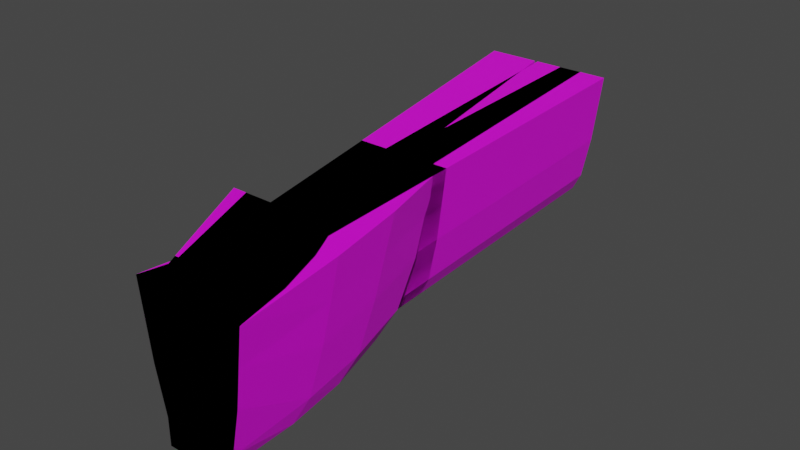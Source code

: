 # Source: SmallShipParts.blend  (saved by Blender 2.92.15; exported with 4.5.12 LTS)
import bpy
from mathutils import Matrix  # noqa: F401  (used for matrix-valued properties, if any)

bpy.ops.wm.read_factory_settings(use_empty=True)
scene = bpy.context.scene
scene.name = 'Scene'

# ---- images (referenced by path relative to the original .blend; pixels are not part of the script)
import os
ASSET_DIR = os.environ.get("B2B_ASSET_DIR", "")  # directory of the original .blend (textures are referenced by path, not embedded)
HERE = os.path.dirname(os.path.abspath(__file__))  # packed textures are extracted next to this script under _unpacked/

def load_image(name, relpath, width, height, colorspace="sRGB"):
    """Load a texture the original file referenced (path relative to the .blend, or extracted next to this script)."""
    p = next((c for c in (os.path.join(HERE, relpath), os.path.join(ASSET_DIR, relpath)) if relpath and os.path.exists(c)), "")
    if p:
        img = bpy.data.images.load(p, check_existing=True)
        img.name = name
    else:  # same state as the original file: an image datablock whose file is absent (Cycles renders it pink)
        img = bpy.data.images.new(name, width, height)
        img.source = "FILE"
        img.filepath = "//" + (relpath or name)
    img.colorspace_settings.name = colorspace
    return img
img_shipcamo_png = load_image('ShipCamo.png', 'ShipCamo.png', 1024, 1024, 'sRGB')

# ---- materials (node trees are filled in below, after node groups)
mat_ships = bpy.data.materials.new('Ships')

# ---- material node trees
mat_ships.use_nodes = True; mat_ships.node_tree.nodes.clear()
_N = mat_ships.node_tree.nodes; _L = mat_ships.node_tree.links
n0 = _N.new('ShaderNodeBsdfPrincipled'); n0.name = 'Principled BSDF'; n0.location = (10, 300)
n0.distribution = 'GGX'
n0.subsurface_method = 'BURLEY'
n0.inputs[3].default_value = 1.45
n0.inputs[27].default_value = (0.0, 0.0, 0.0, 1.0)
n0.inputs[28].default_value = 1.0
n1 = _N.new('ShaderNodeOutputMaterial'); n1.name = 'Material Output'; n1.location = (300, 300)
n2 = _N.new('ShaderNodeTexImage'); n2.name = 'Image Texture'; n2.location = (-280, 280)
n2.image = img_shipcamo_png
_L.new(n0.outputs[0], n1.inputs[0])
_L.new(n2.outputs[0], n0.inputs[0])
n1.is_active_output = True

# ---- world
world_world = bpy.data.worlds.new('World'); scene.world = world_world
world_world.use_nodes = True; world_world.node_tree.nodes.clear()
_N = world_world.node_tree.nodes; _L = world_world.node_tree.links
n0 = _N.new('ShaderNodeOutputWorld'); n0.name = 'World Output'; n0.location = (300, 300)
n1 = _N.new('ShaderNodeBackground'); n1.name = 'Background'; n1.location = (10, 300)
n1.inputs[0].default_value = (0.05088, 0.05088, 0.05088, 1.0)
_L.new(n1.outputs[0], n0.inputs[0])
n0.is_active_output = True
world_world.color = (0.05088, 0.05088, 0.05088)
world_world.use_sun_shadow = False
world_world.sun_shadow_jitter_overblur = 0.0

# ---- meshes
me_cube_120 = bpy.data.meshes.new('Cube.120')
me_cube_120.from_pydata([(0.1, 14.51, 7.0), (0.1, 6.481, -0.7695), (3.0, -1.0, 7.0), (1.0, -1.0, -1.0), (0.1, 11.45, 0.7175), (2.0, -1.0, 0.5), (0.1, 12.81, 2.985), (2.5, -1.0, 2.985), (0.1, 9.804, -0.222), (1.5, -1.0, -0.5), (-0.1012, 14.51, 7.0), (-0.1012, 6.481, -0.7695), (-3.001, -1.0, 7.0), (-1.001, -1.0, -1.0), (-0.1012, 11.45, 0.7175), (-2.001, -1.0, 0.5), (-0.1012, 12.81, 2.985), (-2.501, -1.0, 2.985), (-0.1012, 9.804, -0.222), (-1.501, -1.0, -0.5), (0.55, 1.269, -1.0), (2.15, 5.283, 7.0), (1.65, 3.755, 0.5), (1.9, 4.434, 2.985), (1.4, 2.931, -0.5), (-0.5512, 1.269, -1.0), (-2.151, 5.283, 7.0), (-1.651, 3.755, 0.5), (-1.901, 4.434, 2.985), (-1.401, 2.931, -0.5), (0.325, 3.875, -0.9457), (-0.3262, 3.875, -0.9457), (1.275, 9.896, 7.0), (1.025, 7.604, 0.5), (1.15, 8.623, 2.985), (0.9, 6.368, -0.5), (-1.276, 9.896, 7.0), (-1.026, 7.604, 0.5), (-1.151, 8.623, 2.985), (-0.9012, 6.368, -0.5), (0.1, 13.49, 4.992), (2.75, -1.0, 4.992), (-0.1012, 13.49, 4.992), (-2.751, -1.0, 4.992), (-2.026, 4.859, 4.992), (2.025, 4.859, 4.992), (1.213, 9.26, 4.992), (-1.214, 9.26, 4.992)], [], [(24, 22, 5, 9), (45, 21, 2, 41), (22, 23, 7, 5), (20, 24, 9, 3), (40, 42, 10, 0), (8, 18, 14, 4), (29, 19, 15, 27), (4, 14, 16, 6), (1, 11, 18, 8), (44, 43, 12, 26), (32, 0, 10, 36), (27, 15, 17, 28), (20, 3, 13, 25), (25, 13, 19, 29), (43, 41, 2, 12), (31, 25, 29, 39), (30, 20, 25, 31), (37, 27, 28, 38), (2, 21, 26, 12), (47, 44, 26, 36), (39, 29, 27, 37), (30, 35, 24, 20), (33, 34, 23, 22), (46, 32, 21, 45), (35, 33, 22, 24), (8, 4, 33, 35), (40, 0, 32, 46), (4, 6, 34, 33), (1, 8, 35, 30), (18, 39, 37, 14), (42, 47, 36, 10), (14, 37, 38, 16), (1, 30, 31, 11), (11, 31, 39, 18), (21, 32, 36, 26), (16, 38, 47, 42), (6, 40, 46, 34), (34, 46, 45, 23), (38, 28, 44, 47), (3, 9, 5, 7, 41, 43, 17, 15, 19, 13), (28, 17, 43, 44), (6, 16, 42, 40), (23, 45, 41, 7)])
_uv = me_cube_120.uv_layers.new(name='UVMap')
_uv.uv.foreach_set('vector', [0.03804, 0.1785, 0.1681, 0.2112, 0.1615, 0.01131, 0.02845, 0.01464, 0.7277, 0.2556, 0.9767, 0.2729, 0.9767, 0.005995, 0.7262, 0.007209, 0.1681, 0.2112, 0.4787, 0.2383, 0.4757, 0.008424, 0.1615, 0.01131, 0.1044, 0.7455, 0.06937, 0.7643, 0.06526, 0.7216, 0.08584, 0.7208, 0.1229, 0.887, 0.1312, 0.887, 0.1312, 0.901, 0.1229, 0.901, 0.1229, 0.8395, 0.1312, 0.8395, 0.1312, 0.8588, 0.1229, 0.8588, 0.03804, 0.1785, 0.02845, 0.01464, 0.1615, 0.01131, 0.1681, 0.2112, 0.1229, 0.8588, 0.1312, 0.8588, 0.1312, 0.8768, 0.1229, 0.8768, 0.1229, 0.8025, 0.1312, 0.8025, 0.1312, 0.8395, 0.1229, 0.8395, 0.7277, 0.2556, 0.7262, 0.007209, 0.9767, 0.005995, 0.9767, 0.2729, 0.5915, 0.9989, 0.592, 0.6853, 1.004, 0.794, 1.005, 0.9849, 0.1681, 0.2112, 0.1615, 0.01131, 0.4757, 0.008424, 0.4787, 0.2383, 0.1044, 0.7455, 0.08584, 0.7208, 0.1682, 0.7208, 0.1497, 0.7455, 0.1497, 0.7455, 0.1682, 0.7208, 0.1888, 0.7216, 0.1847, 0.7643, 0.2483, 0.9155, 0.4747, 0.9155, 0.485, 0.9893, 0.238, 0.9893, 0.1404, 0.7739, 0.1497, 0.7455, 0.1847, 0.7643, 0.1641, 0.8017, 0.1136, 0.7739, 0.1044, 0.7455, 0.1497, 0.7455, 0.1404, 0.7739, 0.1657, 0.3754, 0.1681, 0.2112, 0.4787, 0.2383, 0.4747, 0.4175, 1.005, 0.7397, 1.004, 0.8435, 0.5915, 0.8438, 0.5923, 0.7399, 0.7229, 0.4441, 0.7277, 0.2556, 0.9767, 0.2729, 0.9711, 0.4707, 0.03726, 0.3247, 0.03804, 0.1785, 0.1681, 0.2112, 0.1657, 0.3754, 0.1136, 0.7739, 0.08995, 0.8017, 0.06937, 0.7643, 0.1044, 0.7455, 0.1657, 0.3754, 0.4747, 0.4175, 0.4787, 0.2383, 0.1681, 0.2112, 0.7229, 0.4441, 0.9711, 0.4707, 0.9767, 0.2729, 0.7277, 0.2556, 0.03726, 0.3247, 0.1657, 0.3754, 0.1681, 0.2112, 0.03804, 0.1785, 0.06373, 0.4732, 0.1833, 0.5419, 0.1657, 0.3754, 0.03726, 0.3247, 0.7109, 0.6278, 0.9589, 0.6706, 0.9711, 0.4707, 0.7229, 0.4441, 0.1833, 0.5419, 0.4639, 0.599, 0.4747, 0.4175, 0.1657, 0.3754, 0.1229, 0.8025, 0.1229, 0.8395, 0.08995, 0.8017, 0.1136, 0.7739, 0.06373, 0.4732, 0.03726, 0.3247, 0.1657, 0.3754, 0.1833, 0.5419, 0.7109, 0.6278, 0.7229, 0.4441, 0.9711, 0.4707, 0.9589, 0.6706, 0.1833, 0.5419, 0.1657, 0.3754, 0.4747, 0.4175, 0.4639, 0.599, 0.1229, 0.8025, 0.1136, 0.7739, 0.1404, 0.7739, 0.1312, 0.8025, 0.1312, 0.8025, 0.1404, 0.7739, 0.1641, 0.8017, 0.1312, 0.8395, 0.592, 0.9345, 0.5918, 0.7454, 1.005, 0.7464, 1.004, 0.9357, 0.4639, 0.599, 0.4747, 0.4175, 0.7229, 0.4441, 0.7109, 0.6278, 0.4639, 0.599, 0.7109, 0.6278, 0.7229, 0.4441, 0.4747, 0.4175, 0.4747, 0.4175, 0.7229, 0.4441, 0.7277, 0.2556, 0.4787, 0.2383, 0.4747, 0.4175, 0.4787, 0.2383, 0.7277, 0.2556, 0.7229, 0.4441, 0.4027, 0.6951, 0.4233, 0.7135, 0.4438, 0.7503, 0.4644, 0.8416, 0.4747, 0.9155, 0.2483, 0.9155, 0.2585, 0.8416, 0.2791, 0.7503, 0.2997, 0.7135, 0.3203, 0.6951, 0.4787, 0.2383, 0.4757, 0.008424, 0.7262, 0.007209, 0.7277, 0.2556, 0.1229, 0.8768, 0.1312, 0.8768, 0.1312, 0.887, 0.1229, 0.887, 0.4787, 0.2383, 0.7277, 0.2556, 0.7262, 0.007209, 0.4757, 0.008424])
me_cube_120.materials.append(mat_ships)
me_cube_120.use_remesh_preserve_volume = False
me_cube_120.use_remesh_preserve_attributes = False
me_cube_120.use_mirror_vertex_groups = False
me_cube_120.update()
me_cube_012 = bpy.data.meshes.new('Cube.012')
me_cube_012.from_pydata([(1.0, 1.0, 7.0), (-1.0, 1.0, -1.0), (1.0, -1.0, 7.0), (-1.0, -1.0, -1.0), (-2.0, 1.0, 7.0), (-2.0, 1.0, -1.0), (-2.0, -1.0, 7.0), (-2.0, -1.0, -1.0), (0.0, 1.0, 0.5), (-2.0, -1.0, 0.5), (0.0, -1.0, 0.5), (-2.0, 1.0, 0.5), (-2.0, -1.0, 2.985), (0.5, 1.0, 2.985), (0.5, -1.0, 2.985), (-2.0, 1.0, 2.985), (-0.5, 1.0, -0.5), (-0.5, -1.0, -0.5), (-2.0, 1.0, -0.5), (-2.0, -1.0, -0.5)], [], [(0, 4, 6, 2), (14, 2, 6, 12), (12, 6, 4, 15), (5, 1, 3, 7), (13, 0, 2, 14), (15, 4, 0, 13), (18, 11, 8, 16), (16, 8, 10, 17), (19, 9, 11, 18), (17, 10, 9, 19), (11, 15, 13, 8), (8, 13, 14, 10), (9, 12, 15, 11), (10, 14, 12, 9), (3, 17, 19, 7), (7, 19, 18, 5), (1, 16, 17, 3), (5, 18, 16, 1)])
_uv = me_cube_012.uv_layers.new(name='UVMap')
_uv.uv.foreach_set('vector', [0.9942, 0.6844, 0.9942, 0.9971, 0.6024, 0.9971, 0.6024, 0.6844, 0.3026, 0.8438, 0.36, 0.9949, 0.01549, 0.9949, 0.01549, 0.8438, 0.2435, 0.8448, 0.2435, 0.9968, 0.01246, 0.9968, 0.01246, 0.8448, 0.3376, 0.6953, 0.531, 0.6953, 0.531, 0.9843, 0.3376, 0.9843, 0.9972, 0.3511, 0.9972, 0.6821, 0.002801, 0.6821, 0.002801, 0.3511, 0.01549, 0.8438, 0.01549, 0.9949, 0.36, 0.9949, 0.3026, 0.8438, 0.01549, 0.7127, 0.01549, 0.7503, 0.2452, 0.7503, 0.1877, 0.7127, 0.9972, 0.05183, 0.9972, 0.1423, 0.002801, 0.1423, 0.002801, 0.05183, 0.2435, 0.7128, 0.2435, 0.7507, 0.01246, 0.7507, 0.01246, 0.7128, 0.1877, 0.7127, 0.2452, 0.7503, 0.01549, 0.7503, 0.01549, 0.7127, 0.01549, 0.7503, 0.01549, 0.8438, 0.3026, 0.8438, 0.2452, 0.7503, 0.9972, 0.1423, 0.9972, 0.3511, 0.002801, 0.3511, 0.002801, 0.1423, 0.2435, 0.7507, 0.2435, 0.8448, 0.01246, 0.8448, 0.01246, 0.7507, 0.2452, 0.7503, 0.3026, 0.8438, 0.01549, 0.8438, 0.01549, 0.7503, 0.1303, 0.6938, 0.1877, 0.7127, 0.01549, 0.7127, 0.01549, 0.6938, 0.2435, 0.6939, 0.2435, 0.7128, 0.01246, 0.7128, 0.01246, 0.6939, 0.9972, 0.00127, 0.9972, 0.05183, 0.002801, 0.05183, 0.002801, 0.00127, 0.01549, 0.6938, 0.01549, 0.7127, 0.1877, 0.7127, 0.1303, 0.6938])
me_cube_012.materials.append(mat_ships)
me_cube_012.use_remesh_preserve_volume = False
me_cube_012.use_remesh_preserve_attributes = False
me_cube_012.use_mirror_vertex_groups = False
me_cube_012.update()
me_cube_011 = bpy.data.meshes.new('Cube.011')
me_cube_011.from_pydata([(-0.5, -1.0, -0.5), (-0.6, 1.0, -0.5), (-2.1, 1.0, 2.985), (0.5, -1.0, 2.985), (0.4, 1.0, 2.985), (-2.0, -1.0, 2.985), (-2.1, 1.0, 0.5), (0.0, -1.0, 0.5), (-2.0, -1.0, 0.5), (-0.1, 1.0, 0.5), (-2.0, -1.0, -1.0), (-2.0, -1.0, 7.0), (-2.1, 1.0, -1.0), (-2.1, 1.0, 7.0), (-1.0, -1.0, -1.0), (1.0, -1.0, 7.0), (-1.1, 1.0, -1.0), (0.9, 1.0, 7.0), (-2.1, 1.0, -0.5), (-2.0, -1.0, -0.5)], [], [(1, 9, 7, 0), (19, 8, 6, 18), (18, 6, 9, 1), (3, 15, 11, 5), (17, 13, 11, 15), (5, 11, 13, 2), (12, 16, 14, 10), (4, 17, 15, 3), (2, 13, 17, 4), (0, 7, 8, 19), (6, 2, 4, 9), (9, 4, 3, 7), (8, 5, 2, 6), (7, 3, 5, 8), (14, 0, 19, 10), (10, 19, 18, 12), (16, 1, 0, 14), (12, 18, 1, 16)])
_uv = me_cube_011.uv_layers.new(name='UVMap')
_uv.uv.foreach_set('vector', [1.001, 0.05014, 1.0, 0.1405, 0.000456, 0.1425, 0.0004907, 0.05214, 0.199, 0.709, 0.199, 0.7478, 0.01858, 0.7478, 0.01858, 0.709, 0.01059, 0.7065, 0.01059, 0.7453, 0.1908, 0.7453, 0.1457, 0.7065, 0.2358, 0.8417, 0.2809, 0.9975, 0.01059, 0.9975, 0.01059, 0.8417, 0.9937, 0.6839, 0.9938, 1.001, 0.5978, 0.9984, 0.6005, 0.6839, 0.199, 0.8442, 0.199, 1.0, 0.01858, 1.0, 0.01858, 0.8442, 0.2402, 0.6983, 0.3834, 0.7055, 0.3834, 0.9925, 0.2402, 0.9854, 0.9976, 0.3492, 0.9993, 0.6818, 0.002655, 0.6821, -0.001167, 0.351, 0.01059, 0.8417, 0.01059, 0.9975, 0.2809, 0.9975, 0.2358, 0.8417, 0.1457, 0.7065, 0.1908, 0.7453, 0.01059, 0.7453, 0.01059, 0.7065, 0.01059, 0.7453, 0.01059, 0.8417, 0.2358, 0.8417, 0.1908, 0.7453, 1.0, 0.1405, 0.9976, 0.3492, -0.001167, 0.351, 0.000456, 0.1425, 0.199, 0.7478, 0.199, 0.8442, 0.01858, 0.8442, 0.01858, 0.7478, 0.1908, 0.7453, 0.2358, 0.8417, 0.01059, 0.8417, 0.01059, 0.7453, 0.1007, 0.6871, 0.1457, 0.7065, 0.01059, 0.7065, 0.01059, 0.6871, 0.199, 0.6896, 0.199, 0.709, 0.01858, 0.709, 0.01858, 0.6896, 0.9997, -5.742e-05, 1.001, 0.05014, 0.0004907, 0.05214, 0.0001361, 0.001044, 0.01059, 0.6871, 0.01059, 0.7065, 0.1457, 0.7065, 0.1007, 0.6871])
me_cube_011.materials.append(mat_ships)
me_cube_011.use_remesh_preserve_volume = False
me_cube_011.use_remesh_preserve_attributes = False
me_cube_011.use_mirror_vertex_groups = False
me_cube_011.update()
me_cube_007 = bpy.data.meshes.new('Cube.007')
me_cube_007.from_pydata([(-2.0, -1.0, -0.5), (-2.2, 1.0, -0.5), (0.8, 1.0, 7.0), (-1.2, 1.0, -1.0), (1.0, -1.0, 7.0), (-1.0, -1.0, -1.0), (-2.2, 1.0, 7.0), (-2.2, 1.0, -1.0), (-2.0, -1.0, 7.0), (-2.0, -1.0, -1.0), (-0.2, 1.0, 0.5), (-2.0, -1.0, 0.5), (0.0, -1.0, 0.5), (-2.2, 1.0, 0.5), (-2.0, -1.0, 2.985), (0.3, 1.0, 2.985), (0.5, -1.0, 2.985), (-2.2, 1.0, 2.985), (-0.7, 1.0, -0.5), (-0.5, -1.0, -0.5)], [], [(5, 19, 0, 9), (16, 4, 8, 14), (11, 14, 17, 13), (7, 3, 5, 9), (18, 10, 12, 19), (19, 12, 11, 0), (1, 13, 10, 18), (15, 2, 4, 16), (13, 17, 15, 10), (9, 0, 1, 7), (10, 15, 16, 12), (2, 6, 8, 4), (17, 6, 2, 15), (14, 8, 6, 17), (3, 18, 19, 5), (0, 11, 13, 1), (7, 1, 18, 3), (12, 16, 14, 11)])
_uv = me_cube_007.uv_layers.new(name='UVMap')
_uv.uv.foreach_set('vector', [0.1175, 0.6924, 0.1689, 0.7115, 0.01489, 0.7115, 0.01489, 0.6924, 0.2715, 0.8448, 0.3228, 0.9984, 0.01489, 0.9984, 0.01489, 0.8448, 0.01243, 0.8425, 0.01243, 0.7695, 0.3144, 0.7695, 0.3144, 0.8425, 0.2613, 0.6944, 0.5531, 0.6944, 0.5531, 0.9863, 0.2613, 0.9863, 0.9955, 0.05814, 0.9972, 0.1474, 0.007569, 0.1508, 0.007682, 0.06079, 0.1689, 0.7115, 0.2202, 0.7498, 0.01489, 0.7498, 0.01489, 0.7115, 0.01489, 0.7115, 0.01489, 0.7498, 0.2202, 0.7498, 0.1689, 0.7115, 0.9962, 0.3517, 0.993, 0.6777, 0.006426, 0.6813, 0.007868, 0.355, 0.01489, 0.7498, 0.01489, 0.8448, 0.2715, 0.8448, 0.2202, 0.7498, 0.01243, 0.9896, 0.01243, 0.9161, 0.3144, 0.9161, 0.3144, 0.9896, 0.9972, 0.1474, 0.9962, 0.3517, 0.007868, 0.355, 0.007569, 0.1508, 0.9937, 0.6844, 0.9937, 0.9962, 0.6016, 0.9962, 0.6016, 0.6844, 0.01489, 0.8448, 0.01489, 0.9984, 0.3228, 0.9984, 0.2715, 0.8448, 0.01243, 0.7695, 0.01243, 0.6954, 0.3144, 0.6954, 0.3144, 0.7695, 0.9969, 0.0008504, 0.9955, 0.05814, 0.007682, 0.06079, 0.00673, 0.003504, 0.01243, 0.9161, 0.01243, 0.8425, 0.3144, 0.8425, 0.3144, 0.9161, 0.01489, 0.6924, 0.01489, 0.7115, 0.1689, 0.7115, 0.1175, 0.6924, 0.2202, 0.7498, 0.2715, 0.8448, 0.01489, 0.8448, 0.01489, 0.7498])
me_cube_007.materials.append(mat_ships)
me_cube_007.use_remesh_preserve_volume = False
me_cube_007.use_remesh_preserve_attributes = False
me_cube_007.use_mirror_vertex_groups = False
me_cube_007.update()
me_cube_008 = bpy.data.meshes.new('Cube.008')
me_cube_008.from_pydata([(-2.0, -1.0, -0.5), (-2.4, 1.0, -0.5), (0.6, 1.0, 7.0), (-1.4, 1.0, -1.0), (1.0, -1.0, 7.0), (-1.0, -1.0, -1.0), (-2.4, 1.0, 7.0), (-2.4, 1.0, -1.0), (-2.0, -1.0, 7.0), (-2.0, -1.0, -1.0), (-0.4, 1.0, 0.5), (-2.0, -1.0, 0.5), (0.0, -1.0, 0.5), (-2.4, 1.0, 0.5), (-2.0, -1.0, 2.985), (0.1, 1.0, 2.985), (0.5, -1.0, 2.985), (-2.4, 1.0, 2.985), (-0.9, 1.0, -0.5), (-0.5, -1.0, -0.5)], [], [(5, 19, 0, 9), (16, 4, 8, 14), (11, 14, 17, 13), (7, 3, 5, 9), (18, 10, 12, 19), (19, 12, 11, 0), (1, 13, 10, 18), (15, 2, 4, 16), (13, 17, 15, 10), (9, 0, 1, 7), (10, 15, 16, 12), (2, 6, 8, 4), (17, 6, 2, 15), (14, 8, 6, 17), (3, 18, 19, 5), (0, 11, 13, 1), (7, 1, 18, 3), (12, 16, 14, 11)])
_uv = me_cube_008.uv_layers.new(name='UVMap')
_uv.uv.foreach_set('vector', [0.1045, 0.6946, 0.1402, 0.7139, 0.03312, 0.7139, 0.03312, 0.6946, 0.2116, 0.8485, 0.2473, 1.003, 0.03312, 1.003, 0.03312, 0.8485, 0.288, 0.7523, 0.288, 0.8462, 0.03301, 0.8462, 0.03301, 0.7523, 0.3159, 0.725, 0.5659, 0.725, 0.5659, 0.975, 0.3159, 0.975, 0.994, 0.0606, 0.9952, 0.1474, 0.008892, 0.1468, 0.008762, 0.05744, 0.1402, 0.7139, 0.1759, 0.7525, 0.03312, 0.7525, 0.03312, 0.7139, 0.03312, 0.7139, 0.03312, 0.7525, 0.1759, 0.7525, 0.1402, 0.7139, 0.9937, 0.3533, 0.9944, 0.6783, 0.01065, 0.6803, 0.01028, 0.3526, 0.03312, 0.7525, 0.03312, 0.8485, 0.2116, 0.8485, 0.1759, 0.7525, 0.288, 0.6956, 0.288, 0.7145, 0.03301, 0.7145, 0.03301, 0.6956, 0.9952, 0.1474, 0.9937, 0.3533, 0.01028, 0.3526, 0.008892, 0.1468, 0.9952, 0.6834, 0.9952, 0.999, 0.6023, 0.999, 0.6023, 0.6834, 0.03312, 0.8485, 0.03312, 1.003, 0.2473, 1.003, 0.2116, 0.8485, 0.288, 0.8462, 0.288, 0.998, 0.03301, 0.998, 0.03301, 0.8462, 0.9943, 0.002853, 0.994, 0.0606, 0.008762, 0.05744, 0.009327, 0.003402, 0.288, 0.7145, 0.288, 0.7523, 0.03301, 0.7523, 0.03301, 0.7145, 0.03312, 0.6946, 0.03312, 0.7139, 0.1402, 0.7139, 0.1045, 0.6946, 0.1759, 0.7525, 0.2116, 0.8485, 0.03312, 0.8485, 0.03312, 0.7525])
me_cube_008.materials.append(mat_ships)
me_cube_008.use_remesh_preserve_volume = False
me_cube_008.use_remesh_preserve_attributes = False
me_cube_008.use_mirror_vertex_groups = False
me_cube_008.update()
me_cube_009 = bpy.data.meshes.new('Cube.009')
me_cube_009.from_pydata([(-2.0, -1.0, -0.5), (-2.8, 1.0, -0.5), (0.2, 1.0, 7.0), (-1.8, 1.0, -1.0), (1.0, -1.0, 7.0), (-1.0, -1.0, -1.0), (-2.8, 1.0, 7.0), (-2.8, 1.0, -1.0), (-2.0, -1.0, 7.0), (-2.0, -1.0, -1.0), (-0.8, 1.0, 0.5), (-2.0, -1.0, 0.5), (0.0, -1.0, 0.5), (-2.8, 1.0, 0.5), (-2.0, -1.0, 2.985), (-0.3, 1.0, 2.985), (0.5, -1.0, 2.985), (-2.8, 1.0, 2.985), (-1.3, 1.0, -0.5), (-0.5, -1.0, -0.5)], [], [(5, 19, 0, 9), (16, 4, 8, 14), (11, 14, 17, 13), (7, 3, 5, 9), (18, 10, 12, 19), (19, 12, 11, 0), (1, 13, 10, 18), (15, 2, 4, 16), (13, 17, 15, 10), (9, 0, 1, 7), (10, 15, 16, 12), (2, 6, 8, 4), (17, 6, 2, 15), (14, 8, 6, 17), (3, 18, 19, 5), (0, 11, 13, 1), (7, 1, 18, 3), (12, 16, 14, 11)])
_uv = me_cube_009.uv_layers.new(name='UVMap')
_uv.uv.foreach_set('vector', [0.1613, 0.6957, 0.2238, 0.7142, 0.0363, 0.7142, 0.0363, 0.6957, 0.3488, 0.8434, 0.4113, 0.9923, 0.0363, 0.9923, 0.0363, 0.8434, 0.3465, 0.7516, 0.3465, 0.8427, 0.07725, 0.8427, 0.07725, 0.7516, 0.3033, 0.7143, 0.5533, 0.7143, 0.5533, 0.9643, 0.3033, 0.9643, 0.9856, 0.06199, 0.9846, 0.152, 0.01296, 0.1494, 0.01321, 0.05899, 0.2238, 0.7142, 0.2863, 0.7513, 0.0363, 0.7513, 0.0363, 0.7142, 0.0363, 0.7142, 0.0363, 0.7513, 0.2863, 0.7513, 0.2238, 0.7142, 0.9885, 0.3588, 0.9944, 0.677, 0.0117, 0.6798, 0.01302, 0.3586, 0.0363, 0.7513, 0.0363, 0.8434, 0.3488, 0.8434, 0.2863, 0.7513, 0.3465, 0.6967, 0.3465, 0.715, 0.07725, 0.715, 0.07725, 0.6967, 0.9846, 0.152, 0.9885, 0.3588, 0.01302, 0.3586, 0.01296, 0.1494, 0.9827, 0.6837, 0.9827, 0.9957, 0.6009, 0.9957, 0.6009, 0.6837, 0.0363, 0.8434, 0.0363, 0.9923, 0.4113, 0.9923, 0.3488, 0.8434, 0.3465, 0.8427, 0.3465, 0.9898, 0.07725, 0.9898, 0.07725, 0.8427, 0.9865, 0.01094, 0.9856, 0.06199, 0.01321, 0.05899, 0.01272, 0.00786, 0.3465, 0.715, 0.3465, 0.7516, 0.07725, 0.7516, 0.07725, 0.715, 0.0363, 0.6957, 0.0363, 0.7142, 0.2238, 0.7142, 0.1613, 0.6957, 0.2863, 0.7513, 0.3488, 0.8434, 0.0363, 0.8434, 0.0363, 0.7513])
me_cube_009.materials.append(mat_ships)
me_cube_009.use_remesh_preserve_volume = False
me_cube_009.use_remesh_preserve_attributes = False
me_cube_009.use_mirror_vertex_groups = False
me_cube_009.update()
me_cube_010 = bpy.data.meshes.new('Cube.010')
me_cube_010.from_pydata([(-2.0, -1.0, -0.5), (-3.0, 1.0, -0.5), (-3.725e-08, 1.0, 7.0), (-2.0, 1.0, -1.0), (1.0, -1.0, 7.0), (-1.0, -1.0, -1.0), (-3.0, 1.0, 7.0), (-3.0, 1.0, -1.0), (-2.0, -1.0, 7.0), (-2.0, -1.0, -1.0), (-1.0, 1.0, 0.5), (-2.0, -1.0, 0.5), (0.0, -1.0, 0.5), (-3.0, 1.0, 0.5), (-2.0, -1.0, 2.985), (-0.5, 1.0, 2.985), (0.5, -1.0, 2.985), (-3.0, 1.0, 2.985), (-1.5, 1.0, -0.5), (-0.5, -1.0, -0.5)], [], [(5, 19, 0, 9), (16, 4, 8, 14), (11, 14, 17, 13), (7, 3, 5, 9), (18, 10, 12, 19), (19, 12, 11, 0), (1, 13, 10, 18), (15, 2, 4, 16), (13, 17, 15, 10), (9, 0, 1, 7), (10, 15, 16, 12), (2, 6, 8, 4), (17, 6, 2, 15), (14, 8, 6, 17), (3, 18, 19, 5), (0, 11, 13, 1), (7, 1, 18, 3), (12, 16, 14, 11)])
_uv = me_cube_010.uv_layers.new(name='UVMap')
_uv.uv.foreach_set('vector', [0.1087, 0.6922, 0.1494, 0.7096, 0.02739, 0.7096, 0.02739, 0.6922, 0.2308, 0.8313, 0.2714, 0.9716, 0.02739, 0.9716, 0.02739, 0.8313, 0.02971, 0.9286, 0.02971, 0.8398, 0.3092, 0.8398, 0.3092, 0.9286, 0.3033, 0.7117, 0.5533, 0.7117, 0.5533, 0.9617, 0.3033, 0.9617, 0.9926, 0.07027, 0.9932, 0.1689, 0.008468, 0.163, 0.0108, 0.06873, 0.1494, 0.7096, 0.1901, 0.7446, 0.02739, 0.7446, 0.02739, 0.7096, 0.02739, 0.7096, 0.02739, 0.7446, 0.1901, 0.7446, 0.1494, 0.7096, 0.9927, 0.3609, 0.9937, 0.6781, 0.009169, 0.6793, 0.01007, 0.3559, 0.02739, 0.7446, 0.02739, 0.8313, 0.2308, 0.8313, 0.1901, 0.7446, 0.02971, 0.9821, 0.02971, 0.9643, 0.3092, 0.9643, 0.3092, 0.9821, 0.9932, 0.1689, 0.9927, 0.3609, 0.01007, 0.3559, 0.008468, 0.163, 0.9963, 0.6842, 0.9963, 0.9991, 0.5984, 0.9991, 0.5984, 0.6842, 0.02739, 0.8313, 0.02739, 0.9716, 0.2714, 0.9716, 0.2308, 0.8313, 0.02971, 0.8398, 0.02971, 0.6964, 0.3092, 0.6964, 0.3092, 0.8398, 0.9929, 0.005008, 0.9926, 0.07027, 0.0108, 0.06873, 0.01136, 0.005029, 0.02971, 0.9643, 0.02971, 0.9286, 0.3092, 0.9286, 0.3092, 0.9643, 0.02739, 0.6922, 0.02739, 0.7096, 0.1494, 0.7096, 0.1087, 0.6922, 0.1901, 0.7446, 0.2308, 0.8313, 0.02739, 0.8313, 0.02739, 0.7446])
me_cube_010.materials.append(mat_ships)
me_cube_010.use_remesh_preserve_volume = False
me_cube_010.use_remesh_preserve_attributes = False
me_cube_010.use_mirror_vertex_groups = False
me_cube_010.update()
me_cube_003 = bpy.data.meshes.new('Cube.003')
me_cube_003.from_pydata([(-3.001, -1.0, 7.0), (-1.001, -1.0, -1.0), (-2.001, -1.0, 0.5), (-2.501, -1.0, 2.985), (-1.501, -1.0, -0.5), (3.0, -1.0, 7.0), (1.0, -1.0, -1.0), (2.0, -1.0, 0.5), (2.5, -1.0, 2.985), (1.5, -1.0, -0.5), (0.2, 7.172, 7.0), (-2.351, 1.988, 7.0), (-0.7512, -0.2, -1.0), (-1.351, 0.2103, 0.7), (-1.851, 0.9416, 3.374), (-1.001, -0.07195, -0.4), (-0.2012, 7.172, 7.0), (2.35, 1.988, 7.0), (0.75, -0.2, -1.0), (1.35, 0.2103, 0.7), (1.85, 0.9416, 3.374), (1.0, -0.07195, -0.4), (-1.401, 4.7, 7.0), (-0.5312, 0.5, -0.95), (-0.9012, 1.395, 0.8703), (-1.251, 2.692, 3.774), (-0.6512, 0.7996, -0.3), (1.4, 4.7, 7.0), (0.53, 0.5, -0.95), (0.9, 1.395, 0.8703), (1.25, 2.692, 3.774), (0.65, 0.7996, -0.3), (-0.2012, 7.172, 7.0), (-0.2012, 1.553, -0.75), (-0.2012, 3.606, 1.012), (-0.2012, 5.405, 4.505), (-0.2012, 2.666, -0.15), (0.2, 7.172, 7.0), (0.2, 1.553, -0.75), (0.2, 3.606, 1.012), (0.2, 5.405, 4.505), (0.2, 2.666, -0.15), (-2.101, 1.449, 5.292), (2.1, 1.449, 5.292), (-1.426, 3.706, 5.592), (1.425, 3.706, 5.592), (-0.2012, 6.49, 6.063), (0.2, 6.49, 6.063)], [(16, 10)], [(18, 21, 9, 6), (20, 8, 7, 19), (15, 4, 2, 13), (5, 17, 11, 0), (13, 2, 3, 14), (11, 42, 14, 3, 0), (15, 12, 1, 4), (11, 17, 27, 22), (18, 6, 1, 12), (21, 19, 7, 9), (25, 35, 34, 24), (26, 36, 33, 23), (31, 28, 38, 41), (20, 19, 29, 30), (43, 20, 30, 45), (19, 21, 31, 29), (13, 24, 26, 15), (18, 12, 23, 28), (33, 38, 28, 23), (27, 37, 32, 22), (42, 44, 25, 14), (21, 18, 28, 31), (15, 26, 23, 12), (14, 25, 24, 13), (39, 34, 35, 40), (39, 41, 36, 34), (33, 36, 41, 38), (30, 29, 39, 40), (46, 32, 37, 47), (45, 30, 40, 47), (29, 31, 41, 39), (24, 34, 36, 26), (44, 46, 35, 25), (22, 32, 46, 44), (27, 45, 47, 37), (35, 46, 47, 40), (11, 22, 44, 42), (17, 43, 45, 27), (17, 5, 8, 20, 43), (3, 8, 5, 0), (7, 8, 3, 2), (4, 9, 7, 2), (1, 6, 9, 4)])
_uv = me_cube_003.uv_layers.new(name='UVMap')
_uv.uv.foreach_set('vector', [0.9694, 0.5852, 0.8946, 0.5809, 0.8958, 0.6636, 0.9675, 0.651, 0.4473, 0.5177, 0.4831, 0.6799, 0.77, 0.6744, 0.7608, 0.5664, 0.8946, 0.5809, 0.8958, 0.6636, 0.77, 0.6744, 0.7608, 0.5664, 0.5909, 0.9916, 0.5914, 0.8891, 1.002, 0.8883, 1.002, 0.9917, 0.7608, 0.5664, 0.77, 0.6744, 0.4831, 0.6799, 0.4473, 0.5177, 0.02784, 0.4425, 0.2263, 0.4809, 0.4473, 0.5177, 0.4831, 0.6799, 0.03028, 0.6799, 0.8946, 0.5809, 0.9694, 0.5852, 0.9675, 0.651, 0.8958, 0.6636, 1.002, 0.8883, 0.5914, 0.8891, 0.5919, 0.7938, 1.006, 0.7946, 0.1344, 0.705, 0.1277, 0.6929, 0.1813, 0.6929, 0.1746, 0.705, 0.8946, 0.5809, 0.7608, 0.5664, 0.77, 0.6744, 0.8958, 0.6636, 0.4101, 0.3709, 0.3446, 0.1394, 0.7384, 0.2836, 0.748, 0.4661, 0.8886, 0.5067, 0.8724, 0.3566, 0.9468, 0.4402, 0.9658, 0.5275, 0.8886, 0.5067, 0.9658, 0.5275, 0.9468, 0.4402, 0.8724, 0.3566, 0.4473, 0.5177, 0.7608, 0.5664, 0.748, 0.4661, 0.4101, 0.3709, 0.2263, 0.4809, 0.4473, 0.5177, 0.4101, 0.3709, 0.1983, 0.2952, 0.7608, 0.5664, 0.8946, 0.5809, 0.8886, 0.5067, 0.748, 0.4661, 0.7608, 0.5664, 0.748, 0.4661, 0.8886, 0.5067, 0.8946, 0.5809, 0.1344, 0.705, 0.1746, 0.705, 0.1687, 0.7167, 0.1403, 0.7167, 0.1598, 0.737, 0.1491, 0.737, 0.1403, 0.7167, 0.1687, 0.7167, 0.5919, 0.7938, 0.5924, 0.6843, 0.6457, 0.6844, 1.006, 0.7946, 0.2263, 0.4809, 0.1983, 0.2952, 0.4101, 0.3709, 0.4473, 0.5177, 0.8946, 0.5809, 0.9694, 0.5852, 0.9658, 0.5275, 0.8886, 0.5067, 0.8946, 0.5809, 0.8886, 0.5067, 0.9658, 0.5275, 0.9694, 0.5852, 0.4473, 0.5177, 0.4101, 0.3709, 0.748, 0.4661, 0.7608, 0.5664, 0.1491, 0.8069, 0.1598, 0.8069, 0.1598, 0.9114, 0.1491, 0.9114, 0.1491, 0.8069, 0.1491, 0.767, 0.1598, 0.767, 0.1598, 0.8069, 0.1598, 0.737, 0.1598, 0.767, 0.1491, 0.767, 0.1491, 0.737, 0.4101, 0.3709, 0.748, 0.4661, 0.7384, 0.2836, 0.3446, 0.1394, 0.1598, 0.9622, 0.1598, 0.9933, 0.1491, 0.9933, 0.1491, 0.9622, 0.1983, 0.2952, 0.4101, 0.3709, 0.3446, 0.1394, 0.1666, 0.05449, 0.748, 0.4661, 0.8886, 0.5067, 0.8724, 0.3566, 0.7384, 0.2836, 0.748, 0.4661, 0.7384, 0.2836, 0.8724, 0.3566, 0.8886, 0.5067, 0.1983, 0.2952, 0.1666, 0.05449, 0.3446, 0.1394, 0.4101, 0.3709, 0.03816, 0.2167, 0.05919, 0.001197, 0.1666, 0.05449, 0.1983, 0.2952, 0.03816, 0.2167, 0.1983, 0.2952, 0.1666, 0.05449, 0.05919, 0.001197, 0.1598, 0.9114, 0.1598, 0.9622, 0.1491, 0.9622, 0.1491, 0.9114, 0.02784, 0.4425, 0.03816, 0.2167, 0.1983, 0.2952, 0.2263, 0.4809, 0.02784, 0.4425, 0.2263, 0.4809, 0.1983, 0.2952, 0.03816, 0.2167, 0.02784, 0.4425, 0.03028, 0.6799, 0.4831, 0.6799, 0.4473, 0.5177, 0.2263, 0.4809, 0.349, 0.8418, 0.5371, 0.8418, 0.5559, 0.9928, 0.3302, 0.9928, 0.5183, 0.7483, 0.5371, 0.8418, 0.349, 0.8418, 0.3678, 0.7483, 0.3866, 0.7107, 0.4995, 0.7107, 0.5183, 0.7483, 0.3678, 0.7483, 0.4054, 0.6919, 0.4807, 0.6919, 0.4995, 0.7107, 0.3866, 0.7107])
me_cube_003.materials.append(mat_ships)
me_cube_003.use_remesh_preserve_volume = False
me_cube_003.use_remesh_preserve_attributes = False
me_cube_003.use_mirror_vertex_groups = False
me_cube_003.update()
me_cube_004 = bpy.data.meshes.new('Cube.004')
me_cube_004.from_pydata([(1.4, 2.328, 7.0), (1.6, -0.4158, 0.5), (0.2, 4.172, 7.0), (0.2, 2.388, 0.4591), (3.0, -1.0, 7.0), (1.0, -1.0, -1.0), (-0.6512, 0.7375, -0.2516), (2.6, 0.0, 7.0), (-1.151, 1.761, 2.985), (1.15, 1.761, 2.985), (0.2, 2.773, 1.128), (0.9, 1.101, 0.7484), (2.0, -1.0, 0.5), (-2.101, -0.1874, 2.985), (-0.8812, -0.7466, -1.0), (0.2, 3.321, 2.985), (2.5, -1.0, 2.985), (-1.281, -0.5926, -0.5), (0.2, 2.716, 0.9591), (1.5, -1.0, -0.5), (-1.401, 2.328, 7.0), (-1.601, -0.4158, 0.5), (-0.2012, 4.172, 7.0), (-0.2012, 2.388, 0.4591), (-3.001, -1.0, 7.0), (-1.001, -1.0, -1.0), (0.5, 0.4424, -0.7516), (0.9, -0.7466, -1.0), (0.65, 0.7375, -0.2516), (-0.9012, 1.101, 0.7484), (-0.2012, 2.773, 1.128), (-0.5012, 0.4424, -0.7516), (-2.001, -1.0, 0.5), (-2.601, -1.192e-07, 7.0), (1.2, -0.5926, -0.5), (-0.2012, 3.321, 2.985), (-2.501, -1.0, 2.985), (2.1, -0.1874, 2.985), (-0.2012, 2.716, 0.9591), (-1.501, -1.0, -0.5), (0.35, 1.604, -0.2983), (-0.5512, 2.225, 0.8727), (0.8, 3.344, 7.0), (0.425, 1.904, 0.2017), (-0.6762, 2.823, 2.985), (-0.4262, 1.904, 0.2017), (0.55, 2.225, 0.8727), (-0.3512, 1.604, -0.2983), (-0.8012, 3.344, 7.0), (0.675, 2.823, 2.985), (0.2, 2.388, 0.4591), (0.2, 2.716, 0.9591), (-0.2012, 2.388, 0.4591), (-0.2012, 2.716, 0.9591), (-2.353, -0.09289, 5.01), (0.2, 3.614, 5.01), (-1.277, 2.047, 5.01), (2.752, -1.0, 5.01), (-0.2012, 3.614, 5.01), (2.352, -0.09289, 5.01), (-2.753, -1.0, 5.01), (1.276, 2.047, 5.01), (0.738, 3.086, 5.01), (-0.7393, 3.086, 5.01)], [], [(26, 28, 34, 27), (28, 11, 1, 34), (61, 0, 7, 59), (31, 14, 17, 6), (34, 1, 12, 19), (27, 5, 25, 14), (59, 7, 4, 57), (12, 16, 36, 32), (11, 9, 37, 1), (1, 37, 16, 12), (19, 12, 32, 39), (60, 36, 16, 57), (63, 56, 20, 48), (27, 34, 19, 5), (35, 15, 10, 30), (26, 27, 14, 31), (6, 17, 21, 29), (42, 2, 22, 48), (17, 39, 32, 21), (29, 21, 13, 8), (30, 10, 18, 38), (54, 60, 24, 33), (4, 7, 33, 24), (21, 32, 36, 13), (41, 29, 8, 44), (5, 19, 39, 25), (14, 25, 39, 17), (56, 54, 33, 20), (58, 22, 2, 55), (7, 0, 20, 33), (45, 6, 29, 41), (40, 26, 31, 47), (46, 49, 9, 11), (47, 31, 6, 45), (62, 42, 0, 61), (43, 46, 11, 28), (40, 43, 28, 26), (3, 18, 43, 40), (18, 10, 46, 43), (55, 2, 42, 62), (23, 47, 45, 38), (10, 15, 49, 46), (3, 40, 47, 23), (38, 45, 41, 30), (30, 41, 44, 35), (0, 42, 48, 20), (58, 63, 48, 22), (50, 52, 53, 51), (35, 44, 63, 58), (15, 55, 62, 49), (49, 62, 61, 9), (35, 58, 55, 15), (8, 13, 54, 56), (13, 36, 60, 54), (44, 8, 56, 63), (24, 60, 57, 4), (37, 59, 57, 16), (9, 61, 59, 37)])
_uv = me_cube_004.uv_layers.new(name='UVMap')
_uv.uv.foreach_set('vector', [0.4102, 0.03012, 0.4422, 0.07451, 0.2146, 0.05545, 0.2136, 0.009201, 0.4422, 0.07451, 0.4788, 0.1605, 0.2137, 0.1429, 0.2146, 0.05545, 0.604, 0.5086, 0.6442, 0.6688, 0.2298, 0.6742, 0.2252, 0.5129, 0.4099, 0.0305, 0.2147, 0.009175, 0.2082, 0.05748, 0.4421, 0.07492, 0.2146, 0.05545, 0.2137, 0.1429, 0.1021, 0.1462, 0.1351, 0.05816, 0.09649, 0.7433, 0.09032, 0.7279, 0.2138, 0.7279, 0.2064, 0.7433, 0.2252, 0.5129, 0.2298, 0.6742, 0.06068, 0.6742, 0.06889, 0.5137, 0.5282, 0.7452, 0.5475, 0.8411, 0.3545, 0.8411, 0.3738, 0.7452, 0.4788, 0.1605, 0.5631, 0.3455, 0.2204, 0.3489, 0.2137, 0.1429, 0.2137, 0.1429, 0.2204, 0.3489, 0.07724, 0.3504, 0.1021, 0.1462, 0.5089, 0.7066, 0.5282, 0.7452, 0.3738, 0.7452, 0.3931, 0.7066, 0.3448, 0.9192, 0.3545, 0.8411, 0.5475, 0.8411, 0.5572, 0.9192, 0.7892, 0.5064, 0.6041, 0.5089, 0.6443, 0.6691, 0.831, 0.6652, 0.2136, 0.009201, 0.2146, 0.05545, 0.1351, 0.05816, 0.1708, 0.009175, 0.2209, 0.8929, 0.2377, 0.8929, 0.2377, 0.974, 0.2209, 0.974, 0.1212, 0.8182, 0.09649, 0.7433, 0.2064, 0.7433, 0.1829, 0.8182, 0.4421, 0.07492, 0.2082, 0.05748, 0.2136, 0.1434, 0.4788, 0.1609, 0.6617, 0.8843, 0.5983, 0.855, 0.5983, 0.8354, 0.6617, 0.8061, 0.2082, 0.05748, 0.1349, 0.05862, 0.1021, 0.1467, 0.2136, 0.1434, 0.4788, 0.1609, 0.2136, 0.1434, 0.2205, 0.3493, 0.5632, 0.3459, 0.2209, 0.974, 0.2377, 0.974, 0.2377, 0.9815, 0.2209, 0.9815, 0.2252, 0.5133, 0.06889, 0.514, 0.06068, 0.6744, 0.2299, 0.6744, 0.9942, 0.9918, 0.9177, 0.9723, 0.9177, 0.7182, 0.9942, 0.6986, 0.2136, 0.1434, 0.1021, 0.1467, 0.07725, 0.3508, 0.2205, 0.3493, 0.6619, 0.1726, 0.4788, 0.1609, 0.5632, 0.3459, 0.7467, 0.3449, 0.4896, 0.6874, 0.5089, 0.7066, 0.3931, 0.7066, 0.4124, 0.6874, 0.2147, 0.009175, 0.1704, 0.009549, 0.1349, 0.05862, 0.2082, 0.05748, 0.6041, 0.5089, 0.2252, 0.5133, 0.2299, 0.6744, 0.6443, 0.6691, 0.2209, 0.8086, 0.2209, 0.7221, 0.2377, 0.7221, 0.2377, 0.8086, 0.9177, 0.9723, 0.7395, 0.9137, 0.7395, 0.7768, 0.9177, 0.7182, 0.6233, 0.1152, 0.4421, 0.07492, 0.4788, 0.1609, 0.6619, 0.1726, 0.1304, 0.8939, 0.1212, 0.8182, 0.1829, 0.8182, 0.1737, 0.8939, 0.6619, 0.1722, 0.7466, 0.3445, 0.5631, 0.3455, 0.4788, 0.1605, 0.5848, 0.0722, 0.4099, 0.0305, 0.4421, 0.07492, 0.6233, 0.1152, 0.7891, 0.5062, 0.8309, 0.665, 0.6442, 0.6688, 0.604, 0.5086, 0.6234, 0.1147, 0.6619, 0.1722, 0.4788, 0.1605, 0.4422, 0.07451, 0.5849, 0.07178, 0.6234, 0.1147, 0.4422, 0.07451, 0.4102, 0.03012, 0.7091, 0.1342, 0.7573, 0.1759, 0.6234, 0.1147, 0.5849, 0.07178, 0.7573, 0.1759, 0.7661, 0.1896, 0.6619, 0.1722, 0.6234, 0.1147, 0.9036, 0.4997, 0.9916, 0.6597, 0.8309, 0.665, 0.7891, 0.5062, 0.7091, 0.1346, 0.5848, 0.0722, 0.6233, 0.1152, 0.7573, 0.1763, 0.7661, 0.1896, 0.8519, 0.3391, 0.7466, 0.3445, 0.6619, 0.1722, 0.1719, 0.7528, 0.1811, 0.8125, 0.1379, 0.8125, 0.1471, 0.7528, 0.7573, 0.1763, 0.6233, 0.1152, 0.6619, 0.1726, 0.7661, 0.19, 0.7661, 0.19, 0.6619, 0.1726, 0.7467, 0.3449, 0.852, 0.3394, 0.7395, 0.9137, 0.6617, 0.8843, 0.6617, 0.8061, 0.7395, 0.7768, 0.9036, 0.4999, 0.7892, 0.5064, 0.831, 0.6652, 0.9916, 0.6598, 0.1379, 0.8125, 0.1626, 0.8125, 0.1626, 0.8481, 0.1379, 0.8481, 0.852, 0.3394, 0.7467, 0.3449, 0.7892, 0.5064, 0.9036, 0.4999, 0.8519, 0.3391, 0.9036, 0.4997, 0.7891, 0.5062, 0.7466, 0.3445, 0.7466, 0.3445, 0.7891, 0.5062, 0.604, 0.5086, 0.5631, 0.3455, 0.2209, 0.8929, 0.2209, 0.8086, 0.2377, 0.8086, 0.2377, 0.8929, 0.5632, 0.3459, 0.2205, 0.3493, 0.2252, 0.5133, 0.6041, 0.5089, 0.2205, 0.3493, 0.07725, 0.3508, 0.06889, 0.514, 0.2252, 0.5133, 0.7467, 0.3449, 0.5632, 0.3459, 0.6041, 0.5089, 0.7892, 0.5064, 0.3352, 0.996, 0.3448, 0.9192, 0.5572, 0.9192, 0.5667, 0.996, 0.2204, 0.3489, 0.2252, 0.5129, 0.06889, 0.5137, 0.07724, 0.3504, 0.5631, 0.3455, 0.604, 0.5086, 0.2252, 0.5129, 0.2204, 0.3489])
me_cube_004.materials.append(mat_ships)
me_cube_004.use_remesh_preserve_volume = False
me_cube_004.use_remesh_preserve_attributes = False
me_cube_004.use_mirror_vertex_groups = False
me_cube_004.update()
me_cube_005 = bpy.data.meshes.new('Cube.005')
me_cube_005.from_pydata([(0.1, 4.482, 7.0), (0.4, 0.44, -0.8179), (3.0, -1.0, 7.0), (1.0, -1.0, -1.0), (0.1, 2.372, 0.5), (2.0, -1.0, 0.5), (0.1, 3.258, 2.985), (2.5, -1.0, 2.985), (0.15, 1.768, -0.1632), (1.5, -1.0, -0.5), (-0.1012, 4.482, 7.0), (-0.4012, 0.44, -0.8179), (-3.001, -1.0, 7.0), (-1.001, -1.0, -1.0), (-0.1012, 2.372, 0.5), (-2.001, -1.0, 0.5), (-0.1012, 3.258, 2.985), (-2.501, -1.0, 2.985), (-0.1512, 1.768, -0.1632), (-1.501, -1.0, -0.5)], [], [(8, 4, 5, 9), (6, 0, 2, 7), (4, 6, 7, 5), (1, 8, 9, 3), (1, 11, 18, 8), (18, 19, 15, 14), (1, 3, 13, 11), (8, 18, 14, 4), (16, 17, 12, 10), (3, 9, 5, 7, 2, 12, 17, 15, 19, 13), (14, 15, 17, 16), (4, 14, 16, 6), (2, 0, 10, 12), (11, 13, 19, 18), (16, 10, 0, 6)])
_uv = me_cube_005.uv_layers.new(name='UVMap')
_uv.uv.foreach_set('vector', [0.6264, 0.5284, 0.599, 0.4691, 0.9398, 0.5543, 0.8791, 0.6213, 0.5402, 0.2874, 0.4471, 0.0, 0.9706, 0.1403, 0.9706, 0.3949, 0.599, 0.4691, 0.5402, 0.2874, 0.9706, 0.3949, 0.9398, 0.5543, 0.6933, 0.6075, 0.6264, 0.5284, 0.8791, 0.6213, 0.8083, 0.6572, 0.6933, 0.6075, 0.5637, 0.6152, 0.5777, 0.5313, 0.6264, 0.5284, 0.5777, 0.5313, 0.3937, 0.6502, 0.2926, 0.5928, 0.5664, 0.471, 0.6933, 0.6075, 0.8083, 0.6572, 0.4846, 0.6765, 0.5637, 0.6152, 0.6264, 0.5284, 0.5777, 0.5313, 0.5664, 0.471, 0.599, 0.4691, 0.5076, 0.2893, 0.1617, 0.4431, 0.0, 0.1981, 0.4146, 0.001937, 0.3059, 0.694, 0.3247, 0.7127, 0.3435, 0.7503, 0.3622, 0.8435, 0.381, 0.9942, 0.1558, 0.9942, 0.1745, 0.8435, 0.1933, 0.7503, 0.2121, 0.7127, 0.2308, 0.694, 0.5664, 0.471, 0.2926, 0.5928, 0.1617, 0.4431, 0.5076, 0.2893, 0.599, 0.4691, 0.5664, 0.471, 0.5076, 0.2893, 0.5402, 0.2874, 0.9947, 1.0, 0.5933, 0.8487, 0.5933, 0.8382, 0.9947, 0.6866, 0.5637, 0.6152, 0.4846, 0.6765, 0.3937, 0.6502, 0.5777, 0.5313, 0.5076, 0.2893, 0.4146, 0.001937, 0.4471, 0.0, 0.5402, 0.2874])
me_cube_005.materials.append(mat_ships)
me_cube_005.use_remesh_preserve_volume = False
me_cube_005.use_remesh_preserve_attributes = False
me_cube_005.use_mirror_vertex_groups = False
me_cube_005.update()
me_cube_001 = bpy.data.meshes.new('Cube.001')
me_cube_001.from_pydata([(-0.5, -1.0, -0.5), (-0.7, 3.0, -0.5), (-2.2, 3.0, 2.985), (0.5, -1.0, 2.985), (0.3, 3.0, 2.985), (-2.0, -1.0, 2.985), (-2.2, 3.0, 0.5), (0.0, -1.0, 0.5), (-2.0, -1.0, 0.5), (-0.2, 3.0, 0.5), (-2.0, -1.0, -1.0), (-2.0, -1.0, 7.0), (-2.2, 3.0, -1.0), (-2.2, 3.0, 7.0), (-1.0, -1.0, -1.0), (1.0, -1.0, 7.0), (-1.2, 3.0, -1.0), (0.8, 3.0, 7.0), (-2.2, 3.0, -0.5), (-2.0, -1.0, -0.5)], [], [(1, 9, 7, 0), (19, 8, 6, 18), (18, 6, 9, 1), (3, 15, 11, 5), (17, 13, 11, 15), (5, 11, 13, 2), (12, 16, 14, 10), (4, 17, 15, 3), (2, 13, 17, 4), (0, 7, 8, 19), (6, 2, 4, 9), (9, 4, 3, 7), (8, 5, 2, 6), (7, 3, 5, 8), (14, 0, 19, 10), (10, 19, 18, 12), (16, 1, 0, 14), (12, 18, 1, 16)])
_uv = me_cube_001.uv_layers.new(name='UVMap')
_uv.uv.foreach_set('vector', [0.002057, 0.6287, 0.001654, 0.5361, 1.996, 0.5385, 1.997, 0.6287, 0.2123, 0.7088, 0.2123, 0.7474, 0.01243, 0.7474, 0.01243, 0.7088, 0.01172, 0.7088, 0.01172, 0.7474, 0.1541, 0.7474, 0.1185, 0.7088, 0.1897, 0.8434, 0.2253, 0.9985, 0.01172, 0.9985, 0.01172, 0.8434, 0.9983, 0.6846, 0.999, 0.9978, 0.5983, 0.9978, 0.5969, 0.6846, 0.2123, 0.8434, 0.2123, 0.9985, 0.01243, 0.9985, 0.01243, 0.8434, 0.2304, 0.6969, 0.3937, 0.7006, 0.3937, 0.9964, 0.2304, 0.9927, 0.001342, 0.3271, 0.0005882, 0.0007818, 1.997, 0.0001833, 1.996, 0.3301, 0.01172, 0.8434, 0.01172, 0.9985, 0.2253, 0.9985, 0.1897, 0.8434, 0.1185, 0.7088, 0.1541, 0.7474, 0.01172, 0.7474, 0.01172, 0.7088, 0.01172, 0.7474, 0.01172, 0.8434, 0.1897, 0.8434, 0.1541, 0.7474, 0.001654, 0.5361, 0.001342, 0.3271, 1.996, 0.3301, 1.996, 0.5385, 0.2123, 0.7474, 0.2123, 0.8434, 0.01243, 0.8434, 0.01243, 0.7474, 0.1541, 0.7474, 0.1897, 0.8434, 0.01172, 0.8434, 0.01172, 0.7474, 0.08293, 0.6895, 0.1185, 0.7088, 0.01172, 0.7088, 0.01172, 0.6895, 0.2123, 0.6895, 0.2123, 0.7088, 0.01243, 0.7088, 0.01243, 0.6895, 0.003188, 0.6814, 0.002057, 0.6287, 1.997, 0.6287, 1.997, 0.682, 0.01172, 0.6895, 0.01172, 0.7088, 0.1185, 0.7088, 0.08293, 0.6895])
me_cube_001.materials.append(mat_ships)
me_cube_001.use_remesh_preserve_volume = False
me_cube_001.use_remesh_preserve_attributes = False
me_cube_001.use_mirror_vertex_groups = False
me_cube_001.update()
me_cube_002 = bpy.data.meshes.new('Cube.002')
me_cube_002.from_pydata([(-0.5, -1.0, -0.5), (-1.3, 15.0, -0.5), (-2.8, 15.0, 2.985), (0.5, -1.0, 2.985), (-0.3, 15.0, 2.985), (-2.0, -1.0, 2.985), (-2.8, 15.0, 0.5), (0.0, -1.0, 0.5), (-2.0, -1.0, 0.5), (-0.8, 15.0, 0.5), (-2.0, -1.0, -1.0), (-2.0, -1.0, 7.0), (-2.8, 15.0, -1.0), (-2.8, 15.0, 7.0), (-1.0, -1.0, -1.0), (1.0, -1.0, 7.0), (-1.8, 15.0, -1.0), (0.2, 15.0, 7.0), (-2.8, 15.0, -0.5), (-2.0, -1.0, -0.5)], [], [(1, 9, 7, 0), (19, 8, 6, 18), (18, 6, 9, 1), (3, 15, 11, 5), (17, 13, 11, 15), (5, 11, 13, 2), (12, 16, 14, 10), (4, 17, 15, 3), (2, 13, 17, 4), (0, 7, 8, 19), (6, 2, 4, 9), (9, 4, 3, 7), (8, 5, 2, 6), (7, 3, 5, 8), (14, 0, 19, 10), (10, 19, 18, 12), (16, 1, 0, 14), (12, 18, 1, 16)])
_uv = me_cube_002.uv_layers.new(name='UVMap')
_uv.uv.foreach_set('vector', [7.933, 0.05179, 7.936, 0.1426, 0.03028, 0.1426, 0.04265, 0.05226, 0.2358, 0.7094, 0.2358, 0.747, 0.0171, 0.747, 0.0171, 0.7094, 0.01526, 0.7099, 0.01526, 0.7476, 0.1938, 0.7476, 0.1492, 0.7099, 0.2347, 0.8398, 0.2794, 0.991, 0.0116, 0.991, 0.0116, 0.8398, 0.9973, 0.6839, 0.9974, 0.9853, 0.6032, 0.9863, 0.6031, 0.6835, 0.2358, 0.8406, 0.2358, 0.9918, 0.0171, 0.9918, 0.0171, 0.8406, 0.3178, 0.6944, 0.4936, 0.6954, 0.4936, 1.009, 0.3178, 1.008, 7.932, 0.3514, 7.94, 0.6822, 0.00555, 0.6822, 0.01791, 0.3514, 0.01526, 0.8411, 0.01526, 0.9923, 0.283, 0.9923, 0.2384, 0.8411, 0.1455, 0.7086, 0.1901, 0.7463, 0.0116, 0.7463, 0.0116, 0.7086, 0.01526, 0.7476, 0.01526, 0.8411, 0.2384, 0.8411, 0.1938, 0.7476, 7.936, 0.1426, 7.932, 0.3514, 0.01791, 0.3514, 0.03028, 0.1426, 0.2358, 0.747, 0.2358, 0.8406, 0.0171, 0.8406, 0.0171, 0.747, 0.1901, 0.7463, 0.2347, 0.8398, 0.0116, 0.8398, 0.0116, 0.7463, 0.1009, 0.6898, 0.1455, 0.7086, 0.0116, 0.7086, 0.0116, 0.6898, 0.2358, 0.6905, 0.2358, 0.7094, 0.0171, 0.7094, 0.0171, 0.6905, 7.934, 0.001077, 7.933, 0.05179, 0.04265, 0.05226, 0.05502, 0.001738, 0.01526, 0.6911, 0.01526, 0.7099, 0.1492, 0.7099, 0.1045, 0.6911])
me_cube_002.materials.append(mat_ships)
me_cube_002.use_remesh_preserve_volume = False
me_cube_002.use_remesh_preserve_attributes = False
me_cube_002.use_mirror_vertex_groups = False
me_cube_002.update()
me_cube_006 = bpy.data.meshes.new('Cube.006')
me_cube_006.from_pydata([(-0.5, -1.0, -0.5), (-2.1, 31.0, -0.5), (-3.6, 31.0, 2.985), (0.5, -1.0, 2.985), (-1.1, 31.0, 2.985), (-2.0, -1.0, 2.985), (-3.6, 31.0, 0.5), (0.0, -1.0, 0.5), (-2.0, -1.0, 0.5), (-1.6, 31.0, 0.5), (-2.0, -1.0, -1.0), (-2.0, -1.0, 7.0), (-3.6, 31.0, -1.0), (-3.6, 31.0, 7.0), (-1.0, -1.0, -1.0), (1.0, -1.0, 7.0), (-2.6, 31.0, -1.0), (-0.6, 31.0, 7.0), (-3.6, 31.0, -0.5), (-2.0, -1.0, -0.5)], [], [(1, 9, 7, 0), (19, 8, 6, 18), (18, 6, 9, 1), (3, 15, 11, 5), (17, 13, 11, 15), (5, 11, 13, 2), (12, 16, 14, 10), (4, 17, 15, 3), (2, 13, 17, 4), (0, 7, 8, 19), (6, 2, 4, 9), (9, 4, 3, 7), (8, 5, 2, 6), (7, 3, 5, 8), (14, 0, 19, 10), (10, 19, 18, 12), (16, 1, 0, 14), (12, 18, 1, 16)])
_uv = me_cube_006.uv_layers.new(name='UVMap')
_uv.uv.foreach_set('vector', [15.99, 0.05221, 15.97, 0.1425, 0.02712, 0.1425, 0.03955, 0.05221, 0.1817, 0.7149, 0.1817, 0.7526, 0.04877, 0.7526, 0.04877, 0.7149, 0.03977, 0.7125, 0.03977, 0.7503, 0.1154, 0.7503, 0.09647, 0.7125, 0.132, 0.844, 0.1509, 0.9957, 0.03748, 0.9957, 0.03748, 0.844, 0.9954, 0.6838, 0.9973, 0.9991, 0.6014, 0.9991, 0.5996, 0.6838, 0.1817, 0.8462, 0.1817, 0.9975, 0.04877, 0.9975, 0.04877, 0.8462, 0.3202, 0.6957, 0.4553, 0.6962, 0.4553, 0.9951, 0.3202, 0.9947, 15.96, 0.3511, 15.95, 0.6816, 0.002263, 0.6816, 0.01469, 0.3511, 0.03977, 0.8442, 0.03977, 0.996, 0.1532, 0.996, 0.1343, 0.8442, 0.09418, 0.7122, 0.1131, 0.75, 0.03748, 0.75, 0.03748, 0.7122, 0.03977, 0.7503, 0.03977, 0.8442, 0.1343, 0.8442, 0.1154, 0.7503, 15.97, 0.1425, 15.96, 0.3511, 0.01469, 0.3511, 0.02712, 0.1425, 0.1817, 0.7526, 0.1817, 0.8462, 0.04877, 0.8462, 0.04877, 0.7526, 0.1131, 0.75, 0.132, 0.844, 0.03748, 0.844, 0.03748, 0.75, 0.07528, 0.6933, 0.09418, 0.7122, 0.03748, 0.7122, 0.03748, 0.6933, 0.1817, 0.6961, 0.1817, 0.7149, 0.04877, 0.7149, 0.04877, 0.6961, 16.0, 0.00173, 15.99, 0.05221, 0.03955, 0.05221, 0.05197, 0.00173, 0.03977, 0.6936, 0.03977, 0.7125, 0.09647, 0.7125, 0.07757, 0.6936])
me_cube_006.materials.append(mat_ships)
me_cube_006.use_remesh_preserve_volume = False
me_cube_006.use_remesh_preserve_attributes = False
me_cube_006.use_mirror_vertex_groups = False
me_cube_006.update()
me_cube_013 = bpy.data.meshes.new('Cube.013')
me_cube_013.from_pydata([(-2.0, -1.0, -0.5), (-2.4, 3.0, -0.5), (0.6, 3.0, 7.0), (-1.4, 3.0, -1.0), (1.0, -1.0, 7.0), (-1.0, -1.0, -1.0), (-2.4, 3.0, 7.0), (-2.4, 3.0, -1.0), (-2.0, -1.0, 7.0), (-2.0, -1.0, -1.0), (-0.4, 3.0, 0.5), (-2.0, -1.0, 0.5), (0.0, -1.0, 0.5), (-2.4, 3.0, 0.5), (-2.0, -1.0, 2.985), (0.1, 3.0, 2.985), (0.5, -1.0, 2.985), (-2.4, 3.0, 2.985), (-0.9, 3.0, -0.5), (-0.5, -1.0, -0.5)], [], [(5, 19, 0, 9), (16, 4, 8, 14), (11, 14, 17, 13), (7, 3, 5, 9), (18, 10, 12, 19), (19, 12, 11, 0), (1, 13, 10, 18), (15, 2, 4, 16), (13, 17, 15, 10), (9, 0, 1, 7), (10, 15, 16, 12), (2, 6, 8, 4), (17, 6, 2, 15), (14, 8, 6, 17), (3, 18, 19, 5), (0, 11, 13, 1), (7, 1, 18, 3), (12, 16, 14, 11)])
_uv = me_cube_013.uv_layers.new(name='UVMap')
_uv.uv.foreach_set('vector', [0.1034, 0.6889, 0.1475, 0.7078, 0.0153, 0.7078, 0.0153, 0.6889, 0.2356, 0.8396, 0.2796, 0.9915, 0.0153, 0.9915, 0.0153, 0.8396, 0.4919, 0.7545, 0.4919, 0.8397, 0.171, 0.8397, 0.171, 0.7545, 0.4804, 0.9951, 0.3072, 0.9938, 0.3072, 0.6958, 0.4804, 0.6971, 0.9939, 0.05308, 0.9939, 0.1414, 0.004716, 0.1432, 0.004412, 0.05395, 0.1475, 0.7078, 0.1915, 0.7456, 0.0153, 0.7456, 0.0153, 0.7078, 0.0153, 0.7078, 0.0153, 0.7456, 0.1915, 0.7456, 0.1475, 0.7078, 0.9941, 0.3492, 0.9958, 0.6806, 0.006465, 0.6807, 0.007446, 0.3503, 0.0153, 0.7456, 0.0153, 0.8396, 0.2356, 0.8396, 0.1915, 0.7456, 0.4919, 0.7031, 0.4919, 0.7202, 0.171, 0.7202, 0.171, 0.7031, 0.9939, 0.1414, 0.9941, 0.3492, 0.007446, 0.3503, 0.004716, 0.1432, 0.9971, 0.6845, 0.9971, 0.999, 0.5956, 0.999, 0.5956, 0.6845, 0.0153, 0.8396, 0.0153, 0.9915, 0.2796, 0.9915, 0.2356, 0.8396, 0.4919, 0.8397, 0.4919, 0.9773, 0.171, 0.9773, 0.171, 0.8397, 0.9944, 0.001921, 0.9939, 0.05308, 0.004412, 0.05395, 0.005458, 0.002861, 0.4919, 0.7202, 0.4919, 0.7545, 0.171, 0.7545, 0.171, 0.7202, 0.0153, 0.6889, 0.0153, 0.7078, 0.1475, 0.7078, 0.1034, 0.6889, 0.1915, 0.7456, 0.2356, 0.8396, 0.0153, 0.8396, 0.0153, 0.7456])
me_cube_013.materials.append(mat_ships)
me_cube_013.use_remesh_preserve_volume = False
me_cube_013.use_remesh_preserve_attributes = False
me_cube_013.use_mirror_vertex_groups = False
me_cube_013.update()
me_cube_014 = bpy.data.meshes.new('Cube.014')
me_cube_014.from_pydata([(-2.0, -1.0, -0.5), (-3.6, 15.0, -0.5), (-0.6, 15.0, 7.0), (-2.6, 15.0, -1.0), (1.0, -1.0, 7.0), (-1.0, -1.0, -1.0), (-3.6, 15.0, 7.0), (-3.6, 15.0, -1.0), (-2.0, -1.0, 7.0), (-2.0, -1.0, -1.0), (-1.6, 15.0, 0.5), (-2.0, -1.0, 0.5), (0.0, -1.0, 0.5), (-3.6, 15.0, 0.5), (-2.0, -1.0, 2.985), (-1.1, 15.0, 2.985), (0.5, -1.0, 2.985), (-3.6, 15.0, 2.985), (-2.1, 15.0, -0.5), (-0.5, -1.0, -0.5)], [], [(5, 19, 0, 9), (16, 4, 8, 14), (11, 14, 17, 13), (7, 3, 5, 9), (18, 10, 12, 19), (19, 12, 11, 0), (1, 13, 10, 18), (15, 2, 4, 16), (13, 17, 15, 10), (9, 0, 1, 7), (10, 15, 16, 12), (2, 6, 8, 4), (17, 6, 2, 15), (14, 8, 6, 17), (3, 18, 19, 5), (0, 11, 13, 1), (7, 1, 18, 3), (12, 16, 14, 11)])
_uv = me_cube_014.uv_layers.new(name='UVMap')
_uv.uv.foreach_set('vector', [0.1096, 0.6887, 0.1545, 0.708, 0.01957, 0.708, 0.01957, 0.6887, 0.2445, 0.8426, 0.2895, 0.9977, 0.01957, 0.9977, 0.01957, 0.8426, 0.2904, 0.7582, 0.2904, 0.8496, 0.03367, 0.8496, 0.03367, 0.7582, 0.3387, 0.6903, 0.4746, 0.6921, 0.4746, 0.9959, 0.3387, 0.9941, 0.998, 0.0534, 0.9974, 0.1434, 0.004328, 0.1432, 0.005149, 0.05338, 0.1545, 0.708, 0.1995, 0.7466, 0.01957, 0.7466, 0.01957, 0.708, 0.01957, 0.708, 0.01957, 0.7466, 0.1995, 0.7466, 0.1545, 0.708, 0.9973, 0.3505, 0.9952, 0.6792, 0.005064, 0.6801, 0.00366, 0.3512, 0.01957, 0.7466, 0.01957, 0.8426, 0.2445, 0.8426, 0.1995, 0.7466, 0.2904, 0.703, 0.2904, 0.7214, 0.03367, 0.7214, 0.03367, 0.703, 0.9974, 0.1434, 0.9973, 0.3505, 0.00366, 0.3512, 0.004328, 0.1432, 0.9912, 0.6841, 0.9912, 0.996, 0.6009, 0.996, 0.6009, 0.6841, 0.01957, 0.8426, 0.01957, 0.9977, 0.2895, 0.9977, 0.2445, 0.8426, 0.2904, 0.8496, 0.2904, 0.9973, 0.03367, 0.9973, 0.03367, 0.8496, 0.9985, 0.001026, 0.998, 0.0534, 0.005149, 0.05338, 0.004908, 0.001574, 0.2904, 0.7214, 0.2904, 0.7582, 0.03367, 0.7582, 0.03367, 0.7214, 0.01957, 0.6887, 0.01957, 0.708, 0.1545, 0.708, 0.1096, 0.6887, 0.1995, 0.7466, 0.2445, 0.8426, 0.01957, 0.8426, 0.01957, 0.7466])
me_cube_014.materials.append(mat_ships)
me_cube_014.use_remesh_preserve_volume = False
me_cube_014.use_remesh_preserve_attributes = False
me_cube_014.use_mirror_vertex_groups = False
me_cube_014.update()
me_cube_015 = bpy.data.meshes.new('Cube.015')
me_cube_015.from_pydata([(-2.0, -1.0, -0.5), (-5.2, 31.0, -0.5), (-2.2, 31.0, 7.0), (-4.2, 31.0, -1.0), (1.0, -1.0, 7.0), (-1.0, -1.0, -1.0), (-5.2, 31.0, 7.0), (-5.2, 31.0, -1.0), (-2.0, -1.0, 7.0), (-2.0, -1.0, -1.0), (-3.2, 31.0, 0.5), (-2.0, -1.0, 0.5), (0.0, -1.0, 0.5), (-5.2, 31.0, 0.5), (-2.0, -1.0, 2.985), (-2.7, 31.0, 2.985), (0.5, -1.0, 2.985), (-5.2, 31.0, 2.985), (-3.7, 31.0, -0.5), (-0.5, -1.0, -0.5)], [], [(5, 19, 0, 9), (16, 4, 8, 14), (11, 14, 17, 13), (7, 3, 5, 9), (18, 10, 12, 19), (19, 12, 11, 0), (1, 13, 10, 18), (15, 2, 4, 16), (13, 17, 15, 10), (9, 0, 1, 7), (10, 15, 16, 12), (2, 6, 8, 4), (17, 6, 2, 15), (14, 8, 6, 17), (3, 18, 19, 5), (0, 11, 13, 1), (7, 1, 18, 3), (12, 16, 14, 11)])
_uv = me_cube_015.uv_layers.new(name='UVMap')
_uv.uv.foreach_set('vector', [0.09215, 0.6927, 0.1242, 0.7118, 0.02798, 0.7118, 0.02798, 0.6927, 0.1884, 0.8448, 0.2205, 0.9982, 0.02798, 0.9982, 0.02798, 0.8448, 0.2631, 0.7524, 0.2631, 0.8457, 0.03773, 0.8457, 0.03773, 0.7524, 0.2759, 0.7268, 0.5259, 0.7268, 0.5259, 0.9768, 0.2759, 0.9768, 0.9908, 0.0542, 0.9941, 0.1435, 0.005381, 0.1437, 0.006254, 0.0542, 0.1242, 0.7118, 0.1563, 0.7499, 0.02798, 0.7499, 0.02798, 0.7118, 0.02798, 0.7118, 0.02798, 0.7499, 0.1563, 0.7499, 0.1242, 0.7118, 0.994, 0.3501, 0.9943, 0.6771, 0.005471, 0.6771, 0.006988, 0.3499, 0.02798, 0.7499, 0.02798, 0.8448, 0.1884, 0.8448, 0.1563, 0.7499, 0.2631, 0.6938, 0.2631, 0.7149, 0.03773, 0.7149, 0.03774, 0.6938, 0.9941, 0.1435, 0.994, 0.3501, 0.006988, 0.3499, 0.005381, 0.1437, 0.9978, 0.6835, 0.9978, 0.9964, 0.6033, 0.9964, 0.6033, 0.6835, 0.02798, 0.8448, 0.02798, 0.9982, 0.2205, 0.9982, 0.1884, 0.8448, 0.2631, 0.8457, 0.2631, 0.9965, 0.03773, 0.9965, 0.03773, 0.8457, 0.9923, 0.004307, 0.9908, 0.0542, 0.006254, 0.0542, 0.006253, 0.003929, 0.2631, 0.7149, 0.2631, 0.7524, 0.03773, 0.7524, 0.03773, 0.7149, 0.02798, 0.6927, 0.02798, 0.7118, 0.1242, 0.7118, 0.09215, 0.6927, 0.1563, 0.7499, 0.1884, 0.8448, 0.02798, 0.8448, 0.02798, 0.7499])
me_cube_015.materials.append(mat_ships)
me_cube_015.use_remesh_preserve_volume = False
me_cube_015.use_remesh_preserve_attributes = False
me_cube_015.use_mirror_vertex_groups = False
me_cube_015.update()
me_cube_019 = bpy.data.meshes.new('Cube.019')
me_cube_019.from_pydata([(-2.0, -1.0, -0.5), (-2.8, 3.0, -0.5), (0.2, 3.0, 7.0), (-1.8, 3.0, -1.0), (1.0, -1.0, 7.0), (-1.0, -1.0, -1.0), (-2.8, 3.0, 7.0), (-2.8, 3.0, -1.0), (-2.0, -1.0, 7.0), (-2.0, -1.0, -1.0), (-0.8, 3.0, 0.5), (-2.0, -1.0, 0.5), (0.0, -1.0, 0.5), (-2.8, 3.0, 0.5), (-2.0, -1.0, 2.985), (-0.3, 3.0, 2.985), (0.5, -1.0, 2.985), (-2.8, 3.0, 2.985), (-1.3, 3.0, -0.5), (-0.5, -1.0, -0.5)], [], [(5, 19, 0, 9), (16, 4, 8, 14), (11, 14, 17, 13), (7, 3, 5, 9), (18, 10, 12, 19), (19, 12, 11, 0), (1, 13, 10, 18), (15, 2, 4, 16), (13, 17, 15, 10), (9, 0, 1, 7), (10, 15, 16, 12), (2, 6, 8, 4), (17, 6, 2, 15), (14, 8, 6, 17), (3, 18, 19, 5), (0, 11, 13, 1), (7, 1, 18, 3), (12, 16, 14, 11)])
_uv = me_cube_019.uv_layers.new(name='UVMap')
_uv.uv.foreach_set('vector', [0.1382, 0.6929, 0.1901, 0.7118, 0.03443, 0.7118, 0.03443, 0.6929, 0.2938, 0.844, 0.3457, 0.9963, 0.03443, 0.9963, 0.03443, 0.844, 0.335, 0.7505, 0.335, 0.8459, 0.03004, 0.8459, 0.03004, 0.7505, 0.3122, 0.7154, 0.5622, 0.7154, 0.5622, 0.9654, 0.3122, 0.9654, 0.008783, 0.6313, 0.009776, 0.5427, 0.9908, 0.5387, 0.9895, 0.6264, 0.1901, 0.7118, 0.242, 0.7497, 0.03443, 0.7497, 0.03443, 0.7118, 0.03443, 0.7118, 0.03443, 0.7497, 0.242, 0.7497, 0.1901, 0.7118, 0.008411, 0.3385, 0.006823, 0.004672, 0.9919, 0.002383, 0.989, 0.3367, 0.03443, 0.7497, 0.03443, 0.844, 0.2938, 0.844, 0.242, 0.7497, 0.335, 0.6929, 0.335, 0.7121, 0.03004, 0.7121, 0.03004, 0.6929, 0.009776, 0.5427, 0.008411, 0.3385, 0.989, 0.3367, 0.9908, 0.5387, 0.9966, 0.6838, 0.9966, 0.9969, 0.6051, 0.9969, 0.6051, 0.6838, 0.03443, 0.844, 0.03443, 0.9963, 0.3457, 0.9963, 0.2938, 0.844, 0.335, 0.8459, 0.335, 1.0, 0.03004, 1.0, 0.03004, 0.8459, 0.006898, 0.6793, 0.008783, 0.6313, 0.9895, 0.6264, 0.9913, 0.6758, 0.335, 0.7121, 0.335, 0.7505, 0.03004, 0.7505, 0.03004, 0.7121, 0.03443, 0.6929, 0.03443, 0.7118, 0.1901, 0.7118, 0.1382, 0.6929, 0.242, 0.7497, 0.2938, 0.844, 0.03443, 0.844, 0.03443, 0.7497])
me_cube_019.materials.append(mat_ships)
me_cube_019.use_remesh_preserve_volume = False
me_cube_019.use_remesh_preserve_attributes = False
me_cube_019.use_mirror_vertex_groups = False
me_cube_019.update()
me_cube_020 = bpy.data.meshes.new('Cube.020')
me_cube_020.from_pydata([(-2.0, -1.0, -0.5), (-5.2, 15.0, -0.5), (-2.2, 15.0, 7.0), (-4.2, 15.0, -1.0), (1.0, -1.0, 7.0), (-1.0, -1.0, -1.0), (-5.2, 15.0, 7.0), (-5.2, 15.0, -1.0), (-2.0, -1.0, 7.0), (-2.0, -1.0, -1.0), (-3.2, 15.0, 0.5), (-2.0, -1.0, 0.5), (0.0, -1.0, 0.5), (-5.2, 15.0, 0.5), (-2.0, -1.0, 2.985), (-2.7, 15.0, 2.985), (0.5, -1.0, 2.985), (-5.2, 15.0, 2.985), (-3.7, 15.0, -0.5), (-0.5, -1.0, -0.5)], [], [(5, 19, 0, 9), (16, 4, 8, 14), (11, 14, 17, 13), (7, 3, 5, 9), (18, 10, 12, 19), (19, 12, 11, 0), (1, 13, 10, 18), (15, 2, 4, 16), (13, 17, 15, 10), (9, 0, 1, 7), (10, 15, 16, 12), (2, 6, 8, 4), (17, 6, 2, 15), (14, 8, 6, 17), (3, 18, 19, 5), (0, 11, 13, 1), (7, 1, 18, 3), (12, 16, 14, 11)])
_uv = me_cube_020.uv_layers.new(name='UVMap')
_uv.uv.foreach_set('vector', [0.1582, 0.696, 0.2207, 0.7142, 0.0332, 0.7142, 0.0332, 0.696, 0.3457, 0.8409, 0.4082, 0.987, 0.0332, 0.987, 0.0332, 0.8409, 0.06536, 0.941, 0.06536, 0.8452, 0.4142, 0.8452, 0.4142, 0.941, 0.2987, 0.7311, 0.5487, 0.7311, 0.5487, 0.9811, 0.2987, 0.9811, 0.9942, 0.05909, 0.9951, 0.1481, 0.006871, 0.1476, 0.006109, 0.05907, 0.2207, 0.7142, 0.2832, 0.7505, 0.0332, 0.7505, 0.0332, 0.7142, 0.0332, 0.7142, 0.0332, 0.7505, 0.2832, 0.7505, 0.2207, 0.7142, 0.9944, 0.3541, 0.9946, 0.6794, 0.0065, 0.6803, 0.004086, 0.3521, 0.0332, 0.7505, 0.0332, 0.8409, 0.3457, 0.8409, 0.2832, 0.7505, 0.06536, 0.9988, 0.06536, 0.9795, 0.4142, 0.9795, 0.4142, 0.9988, 0.9951, 0.1481, 0.9944, 0.3541, 0.004086, 0.3521, 0.006871, 0.1476, 0.9954, 0.6833, 0.9954, 0.9958, 0.6041, 0.9958, 0.6041, 0.6833, 0.0332, 0.8409, 0.0332, 0.987, 0.4082, 0.987, 0.3457, 0.8409, 0.06536, 0.8452, 0.06536, 0.6903, 0.4142, 0.6903, 0.4142, 0.8452, 0.9934, 0.003261, 0.9942, 0.05909, 0.006109, 0.05907, 0.006377, 0.004507, 0.06536, 0.9795, 0.06536, 0.941, 0.4142, 0.941, 0.4142, 0.9795, 0.0332, 0.696, 0.0332, 0.7142, 0.2207, 0.7142, 0.1582, 0.696, 0.2832, 0.7505, 0.3457, 0.8409, 0.0332, 0.8409, 0.0332, 0.7505])
me_cube_020.materials.append(mat_ships)
me_cube_020.use_remesh_preserve_volume = False
me_cube_020.use_remesh_preserve_attributes = False
me_cube_020.use_mirror_vertex_groups = False
me_cube_020.update()
me_cube_021 = bpy.data.meshes.new('Cube.021')
me_cube_021.from_pydata([(-2.0, -1.0, -0.5), (-8.4, 31.0, -0.5), (-5.4, 31.0, 7.0), (-7.4, 31.0, -1.0), (1.0, -1.0, 7.0), (-1.0, -1.0, -1.0), (-8.4, 31.0, 7.0), (-8.4, 31.0, -1.0), (-2.0, -1.0, 7.0), (-2.0, -1.0, -1.0), (-6.4, 31.0, 0.5), (-2.0, -1.0, 0.5), (0.0, -1.0, 0.5), (-8.4, 31.0, 0.5), (-2.0, -1.0, 2.985), (-5.9, 31.0, 2.985), (0.5, -1.0, 2.985), (-8.4, 31.0, 2.985), (-6.9, 31.0, -0.5), (-0.5, -1.0, -0.5)], [], [(5, 19, 0, 9), (16, 4, 8, 14), (11, 14, 17, 13), (7, 3, 5, 9), (18, 10, 12, 19), (19, 12, 11, 0), (1, 13, 10, 18), (15, 2, 4, 16), (13, 17, 15, 10), (9, 0, 1, 7), (10, 15, 16, 12), (2, 6, 8, 4), (17, 6, 2, 15), (14, 8, 6, 17), (3, 18, 19, 5), (0, 11, 13, 1), (7, 1, 18, 3), (12, 16, 14, 11)])
_uv = me_cube_021.uv_layers.new(name='UVMap')
_uv.uv.foreach_set('vector', [0.1626, 0.6987, 0.2251, 0.7165, 0.0376, 0.7165, 0.0376, 0.6987, 0.3501, 0.8412, 0.4126, 0.9849, 0.0376, 0.9849, 0.0376, 0.8412, 0.3198, 0.7519, 0.3198, 0.8387, 0.05942, 0.8387, 0.05942, 0.7519, 0.2973, 0.7194, 0.5473, 0.7194, 0.5473, 0.9694, 0.2973, 0.9694, 0.9921, 0.06013, 0.9924, 0.1485, 0.0106, 0.1482, 0.008316, 0.06013, 0.2251, 0.7165, 0.2876, 0.7523, 0.0376, 0.7523, 0.0376, 0.7165, 0.0376, 0.7165, 0.0376, 0.7523, 0.2876, 0.7523, 0.2251, 0.7165, 0.9916, 0.3515, 0.9887, 0.6764, 0.009943, 0.6757, 0.01285, 0.3522, 0.0376, 0.7523, 0.0376, 0.8412, 0.3501, 0.8412, 0.2876, 0.7523, 0.3198, 0.697, 0.3198, 0.7169, 0.05942, 0.7169, 0.05943, 0.697, 0.9924, 0.1485, 0.9916, 0.3515, 0.01285, 0.3522, 0.0106, 0.1482, 0.9933, 0.6835, 0.9933, 0.9968, 0.6054, 0.9968, 0.6054, 0.6835, 0.0376, 0.8412, 0.0376, 0.9849, 0.4126, 0.9849, 0.3501, 0.8412, 0.3198, 0.8387, 0.3198, 0.979, 0.05942, 0.979, 0.05942, 0.8387, 0.9926, 0.003669, 0.9921, 0.06013, 0.008316, 0.06013, 0.008624, 0.004256, 0.3198, 0.7169, 0.3198, 0.7519, 0.05942, 0.7519, 0.05942, 0.7169, 0.0376, 0.6987, 0.0376, 0.7165, 0.2251, 0.7165, 0.1626, 0.6987, 0.2876, 0.7523, 0.3501, 0.8412, 0.0376, 0.8412, 0.0376, 0.7523])
me_cube_021.materials.append(mat_ships)
me_cube_021.use_remesh_preserve_volume = False
me_cube_021.use_remesh_preserve_attributes = False
me_cube_021.use_mirror_vertex_groups = False
me_cube_021.update()
me_cube_022 = bpy.data.meshes.new('Cube.022')
me_cube_022.from_pydata([(-2.0, -1.0, -0.5), (-3.6, 3.0, -0.5), (-0.6, 3.0, 7.0), (-2.6, 3.0, -1.0), (1.0, -1.0, 7.0), (-1.0, -1.0, -1.0), (-3.6, 3.0, 7.0), (-3.6, 3.0, -1.0), (-2.0, -1.0, 7.0), (-2.0, -1.0, -1.0), (-1.6, 3.0, 0.5), (-2.0, -1.0, 0.5), (0.0, -1.0, 0.5), (-3.6, 3.0, 0.5), (-2.0, -1.0, 2.985), (-1.1, 3.0, 2.985), (0.5, -1.0, 2.985), (-3.6, 3.0, 2.985), (-2.1, 3.0, -0.5), (-0.5, -1.0, -0.5)], [], [(5, 19, 0, 9), (16, 4, 8, 14), (11, 14, 17, 13), (7, 3, 5, 9), (18, 10, 12, 19), (19, 12, 11, 0), (1, 13, 10, 18), (15, 2, 4, 16), (13, 17, 15, 10), (9, 0, 1, 7), (10, 15, 16, 12), (2, 6, 8, 4), (17, 6, 2, 15), (14, 8, 6, 17), (3, 18, 19, 5), (0, 11, 13, 1), (7, 1, 18, 3), (12, 16, 14, 11)])
_uv = me_cube_022.uv_layers.new(name='UVMap')
_uv.uv.foreach_set('vector', [0.1732, 0.6966, 0.2357, 0.7154, 0.04818, 0.7154, 0.04818, 0.6966, 0.3607, 0.8465, 0.4232, 0.9974, 0.04818, 0.9974, 0.04818, 0.8465, 0.4312, 0.7541, 0.4312, 0.8462, 0.04754, 0.8462, 0.04754, 0.7541, 0.2795, 0.7143, 0.5295, 0.7143, 0.5295, 0.9643, 0.2795, 0.9643, 0.007506, 0.6128, 0.005698, 0.5247, 0.9914, 0.5246, 0.9899, 0.613, 0.2357, 0.7154, 0.2982, 0.753, 0.04818, 0.753, 0.04818, 0.7154, 0.04818, 0.7154, 0.04818, 0.753, 0.2982, 0.753, 0.2357, 0.7154, 0.006808, 0.3257, 0.006986, 0.003387, 0.9912, 0.002903, 0.9941, 0.3264, 0.04818, 0.753, 0.04818, 0.8465, 0.3607, 0.8465, 0.2982, 0.753, 0.4312, 0.6986, 0.4312, 0.7171, 0.04754, 0.7171, 0.04754, 0.6986, 0.005698, 0.5247, 0.006808, 0.3257, 0.9941, 0.3264, 0.9914, 0.5246, 0.9942, 0.6842, 0.9942, 0.9959, 0.6007, 0.9959, 0.6007, 0.6842, 0.04818, 0.8465, 0.04818, 0.9974, 0.4232, 0.9974, 0.3607, 0.8465, 0.4312, 0.8462, 0.4312, 0.9949, 0.04754, 0.9949, 0.04754, 0.8462, 0.006849, 0.6794, 0.007506, 0.6128, 0.9899, 0.613, 0.9893, 0.6772, 0.4312, 0.7171, 0.4312, 0.7541, 0.04754, 0.7541, 0.04754, 0.7171, 0.04818, 0.6966, 0.04818, 0.7154, 0.2357, 0.7154, 0.1732, 0.6966, 0.2982, 0.753, 0.3607, 0.8465, 0.04818, 0.8465, 0.04818, 0.753])
me_cube_022.materials.append(mat_ships)
me_cube_022.use_remesh_preserve_volume = False
me_cube_022.use_remesh_preserve_attributes = False
me_cube_022.use_mirror_vertex_groups = False
me_cube_022.update()
me_cube_023 = bpy.data.meshes.new('Cube.023')
me_cube_023.from_pydata([(-2.0, -1.0, -0.5), (-5.2, 7.0, -0.5), (-2.2, 7.0, 7.0), (-4.2, 7.0, -1.0), (1.0, -1.0, 7.0), (-1.0, -1.0, -1.0), (-5.2, 7.0, 7.0), (-5.2, 7.0, -1.0), (-2.0, -1.0, 7.0), (-2.0, -1.0, -1.0), (-3.2, 7.0, 0.5), (-2.0, -1.0, 0.5), (0.0, -1.0, 0.5), (-5.2, 7.0, 0.5), (-2.0, -1.0, 2.985), (-2.7, 7.0, 2.985), (0.5, -1.0, 2.985), (-5.2, 7.0, 2.985), (-3.7, 7.0, -0.5), (-0.5, -1.0, -0.5)], [], [(5, 19, 0, 9), (16, 4, 8, 14), (11, 14, 17, 13), (7, 3, 5, 9), (18, 10, 12, 19), (19, 12, 11, 0), (1, 13, 10, 18), (15, 2, 4, 16), (13, 17, 15, 10), (9, 0, 1, 7), (10, 15, 16, 12), (2, 6, 8, 4), (17, 6, 2, 15), (14, 8, 6, 17), (3, 18, 19, 5), (0, 11, 13, 1), (7, 1, 18, 3), (12, 16, 14, 11)])
_uv = me_cube_023.uv_layers.new(name='UVMap')
_uv.uv.foreach_set('vector', [0.1463, 0.7056, 0.2088, 0.7233, 0.02128, 0.7233, 0.02128, 0.7056, 0.3338, 0.8462, 0.3963, 0.9879, 0.02128, 0.9879, 0.02128, 0.8462, 0.4144, 0.7554, 0.4144, 0.8466, 0.03301, 0.8466, 0.03301, 0.7554, 0.2806, 0.7227, 0.5306, 0.7227, 0.5306, 0.9727, 0.2806, 0.9727, 0.9861, 0.06519, 0.9867, 0.1446, 0.01134, 0.1449, 0.009588, 0.06194, 0.2088, 0.7233, 0.2713, 0.7585, 0.02128, 0.7585, 0.02128, 0.7233, 0.02128, 0.7233, 0.02128, 0.7585, 0.2713, 0.7585, 0.2088, 0.7233, 0.9898, 0.3514, 0.9861, 0.6778, 0.008027, 0.6778, 0.01258, 0.3512, 0.02128, 0.7585, 0.02128, 0.8462, 0.3338, 0.8462, 0.2713, 0.7585, 0.4144, 0.7004, 0.4144, 0.7187, 0.03301, 0.7187, 0.03301, 0.7004, 0.9867, 0.1446, 0.9898, 0.3514, 0.01258, 0.3512, 0.01134, 0.1449, 0.9884, 0.6837, 0.9884, 0.9995, 0.605, 0.9995, 0.605, 0.6837, 0.02128, 0.8462, 0.02128, 0.9879, 0.3963, 0.9879, 0.3338, 0.8462, 0.4144, 0.8466, 0.4144, 0.9939, 0.03301, 0.9939, 0.03301, 0.8466, 0.9884, 0.006088, 0.9861, 0.06519, 0.009588, 0.06194, 0.009194, 0.004286, 0.4144, 0.7187, 0.4144, 0.7554, 0.03301, 0.7554, 0.03301, 0.7187, 0.02128, 0.7056, 0.02128, 0.7233, 0.2088, 0.7233, 0.1463, 0.7056, 0.2713, 0.7585, 0.3338, 0.8462, 0.02128, 0.8462, 0.02128, 0.7585])
me_cube_023.materials.append(mat_ships)
me_cube_023.use_remesh_preserve_volume = False
me_cube_023.use_remesh_preserve_attributes = False
me_cube_023.use_mirror_vertex_groups = False
me_cube_023.update()
me_cube_024 = bpy.data.meshes.new('Cube.024')
me_cube_024.from_pydata([(-2.0, -1.0, -0.5), (-6.0, 7.0, -0.5), (-3.0, 7.0, 7.0), (-5.0, 7.0, -1.0), (1.0, -1.0, 7.0), (-1.0, -1.0, -1.0), (-6.0, 7.0, 7.0), (-6.0, 7.0, -1.0), (-2.0, -1.0, 7.0), (-2.0, -1.0, -1.0), (-4.0, 7.0, 0.5), (-2.0, -1.0, 0.5), (0.0, -1.0, 0.5), (-6.0, 7.0, 0.5), (-2.0, -1.0, 2.985), (-3.5, 7.0, 2.985), (0.5, -1.0, 2.985), (-6.0, 7.0, 2.985), (-4.5, 7.0, -0.5), (-0.5, -1.0, -0.5)], [], [(5, 19, 0, 9), (16, 4, 8, 14), (11, 14, 17, 13), (7, 3, 5, 9), (18, 10, 12, 19), (19, 12, 11, 0), (1, 13, 10, 18), (15, 2, 4, 16), (13, 17, 15, 10), (9, 0, 1, 7), (10, 15, 16, 12), (2, 6, 8, 4), (17, 6, 2, 15), (14, 8, 6, 17), (3, 18, 19, 5), (0, 11, 13, 1), (7, 1, 18, 3), (12, 16, 14, 11)])
_uv = me_cube_024.uv_layers.new(name='UVMap')
_uv.uv.foreach_set('vector', [0.1613, 0.7062, 0.2238, 0.7235, 0.0363, 0.7235, 0.0363, 0.7062, 0.3488, 0.8437, 0.4113, 0.9821, 0.0363, 0.9821, 0.0363, 0.8437, 0.08319, 0.9228, 0.08319, 0.8391, 0.4719, 0.8391, 0.4719, 0.9228, 0.2617, 0.7168, 0.5117, 0.7168, 0.5117, 0.9668, 0.2617, 0.9668, 0.9917, 0.05864, 0.9925, 0.1477, 0.007093, 0.1459, 0.01043, 0.05846, 0.2238, 0.7235, 0.2863, 0.758, 0.0363, 0.758, 0.0363, 0.7235, 0.0363, 0.7235, 0.0363, 0.758, 0.2863, 0.758, 0.2238, 0.7235, 0.9918, 0.3497, 0.991, 0.6776, 0.007347, 0.6786, 0.01012, 0.3493, 0.0363, 0.758, 0.0363, 0.8437, 0.3488, 0.8437, 0.2863, 0.758, 0.08319, 0.9733, 0.08319, 0.9565, 0.4719, 0.9565, 0.4719, 0.9733, 0.9925, 0.1477, 0.9918, 0.3497, 0.01012, 0.3493, 0.007093, 0.1459, 0.9894, 0.6836, 0.9894, 1.002, 0.6054, 1.002, 0.6054, 0.6836, 0.0363, 0.8437, 0.0363, 0.9821, 0.4113, 0.9821, 0.3488, 0.8437, 0.08319, 0.8391, 0.08319, 0.7039, 0.4719, 0.7039, 0.4719, 0.8391, 0.9943, 0.003471, 0.9917, 0.05864, 0.01043, 0.05846, 0.00952, 0.003919, 0.08319, 0.9565, 0.08319, 0.9228, 0.4719, 0.9228, 0.4719, 0.9565, 0.0363, 0.7062, 0.0363, 0.7235, 0.2238, 0.7235, 0.1613, 0.7062, 0.2863, 0.758, 0.3488, 0.8437, 0.0363, 0.8437, 0.0363, 0.758])
me_cube_024.materials.append(mat_ships)
me_cube_024.use_remesh_preserve_volume = False
me_cube_024.use_remesh_preserve_attributes = False
me_cube_024.use_mirror_vertex_groups = False
me_cube_024.update()

# ---- objects
ob_node272 = bpy.data.objects.new('Node272', None)
ob_node01 = bpy.data.objects.new('Node01', None)
ob_node02 = bpy.data.objects.new('Node02', None)
ob_node271 = bpy.data.objects.new('Node271', None)
ob_node31 = bpy.data.objects.new('Node31', None)
ob_node32 = bpy.data.objects.new('Node32', None)
ob_node71 = bpy.data.objects.new('Node71', None)
ob_node72 = bpy.data.objects.new('Node72', None)
ob_node221 = bpy.data.objects.new('Node221', None)
ob_node222 = bpy.data.objects.new('Node222', None)
ob_bow_7 = bpy.data.objects.new('Bow 7', me_cube_120)
ob_node7b1 = bpy.data.objects.new('Node7b1', None)
ob_0d = bpy.data.objects.new('0d', me_cube_012)
ob_3d = bpy.data.objects.new('3d', me_cube_011)
ob_7d = bpy.data.objects.new('7d', me_cube_007)
ob_11d = bpy.data.objects.new('11d', me_cube_008)
ob_22d = bpy.data.objects.new('22d', me_cube_009)
ob_27d = bpy.data.objects.new('27d', me_cube_010)
ob_bow_11 = bpy.data.objects.new('Bow 11', me_cube_003)
ob_bow_22 = bpy.data.objects.new('Bow 22', me_cube_004)
ob_bow_27 = bpy.data.objects.new('Bow 27', me_cube_005)
ob_node111 = bpy.data.objects.new('Node111', None)
ob_node112 = bpy.data.objects.new('Node112', None)
ob_node7b2 = bpy.data.objects.new('Node7b2', None)
ob_node11b1 = bpy.data.objects.new('Node11b1', None)
ob_node11b2 = bpy.data.objects.new('Node11b2', None)
ob_node22b1 = bpy.data.objects.new('Node22b1', None)
ob_node22b2 = bpy.data.objects.new('Node22b2', None)
ob_node27b1 = bpy.data.objects.new('Node27b1', None)
ob_node27b2 = bpy.data.objects.new('Node27b2', None)
ob_3dx2 = bpy.data.objects.new('3dx2', me_cube_001)
ob_node321 = bpy.data.objects.new('Node321', None)
ob_node322 = bpy.data.objects.new('Node322', None)
ob_node381 = bpy.data.objects.new('Node381', None)
ob_node382 = bpy.data.objects.new('Node382', None)
ob_3dx8 = bpy.data.objects.new('3dx8', me_cube_002)
ob_3dx16 = bpy.data.objects.new('3dx16', me_cube_006)
ob_node3161 = bpy.data.objects.new('Node3161', None)
ob_node3162 = bpy.data.objects.new('Node3162', None)
ob_7dx2 = bpy.data.objects.new('7dx2', me_cube_013)
ob_7dx8 = bpy.data.objects.new('7dx8', me_cube_014)
ob_7dx16 = bpy.data.objects.new('7dx16', me_cube_015)
ob_node721 = bpy.data.objects.new('Node721', None)
ob_node722 = bpy.data.objects.new('Node722', None)
ob_node781 = bpy.data.objects.new('Node781', None)
ob_node782 = bpy.data.objects.new('Node782', None)
ob_node7161 = bpy.data.objects.new('Node7161', None)
ob_node7162 = bpy.data.objects.new('Node7162', None)
ob_11d2 = bpy.data.objects.new('11d2', me_cube_019)
ob_node1121 = bpy.data.objects.new('Node1121', None)
ob_node1122 = bpy.data.objects.new('Node1122', None)
ob_11d8 = bpy.data.objects.new('11d8', me_cube_020)
ob_node1181 = bpy.data.objects.new('Node1181', None)
ob_node1182 = bpy.data.objects.new('Node1182', None)
ob_11d16 = bpy.data.objects.new('11d16', me_cube_021)
ob_node11161 = bpy.data.objects.new('Node11161', None)
ob_node11162 = bpy.data.objects.new('Node11162', None)
ob_22d2 = bpy.data.objects.new('22d2', me_cube_022)
ob_node2221 = bpy.data.objects.new('Node2221', None)
ob_node2222 = bpy.data.objects.new('Node2222', None)
ob_22d4 = bpy.data.objects.new('22d4', me_cube_023)
ob_node2241 = bpy.data.objects.new('Node2241', None)
ob_node2242 = bpy.data.objects.new('Node2242', None)
ob_27d4 = bpy.data.objects.new('27d4', me_cube_024)
ob_node2741 = bpy.data.objects.new('Node2741', None)
ob_node2742 = bpy.data.objects.new('Node2742', None)

# ---- transforms, parenting, visibility, modifiers, constraints
ob_node272.parent = ob_27d
ob_node272.location = (-1.5, -1.0, 0.0)
ob_node272.rotation_euler = (1.571, 0.0, 0.0)
ob_node272.lineart.crease_threshold = 0.0
ob_node01.parent = ob_0d
ob_node01.location = (-1.5, 1.0, 0.0)
ob_node01.lineart.crease_threshold = 0.0
ob_node02.parent = ob_0d
ob_node02.location = (-1.5, -1.0, 0.0)
ob_node02.lineart.crease_threshold = 0.0
ob_node271.parent = ob_27d
ob_node271.location = (-2.5, 1.0, 0.0)
ob_node271.rotation_euler = (-1.571, 0.0, 0.0)
ob_node271.lineart.crease_threshold = 0.0
ob_node31.parent = ob_3d
ob_node31.location = (-1.6, 1.0, 0.0)
ob_node31.lineart.crease_threshold = 0.0
ob_node32.parent = ob_3d
ob_node32.location = (-1.5, -1.0, 0.0)
ob_node32.lineart.crease_threshold = 0.0
ob_node71.parent = ob_7d
ob_node71.location = (-1.7, 1.0, 0.0)
ob_node71.lineart.crease_threshold = 0.0
ob_node72.parent = ob_7d
ob_node72.location = (-1.5, -1.0, 0.0)
ob_node72.lineart.crease_threshold = 0.0
ob_node221.parent = ob_22d
ob_node221.location = (-2.3, 1.0, 0.0)
ob_node221.rotation_euler = (-1.571, 0.0, 0.0)
ob_node221.lineart.crease_threshold = 0.0
ob_node222.parent = ob_22d
ob_node222.location = (-1.5, -1.0, 0.0)
ob_node222.rotation_euler = (1.571, 0.0, 0.0)
ob_node222.lineart.crease_threshold = 0.0
ob_bow_7.location = (0.0, 0.0, 0.0)
ob_bow_7.lock_rotations_4d = False
ob_bow_7.empty_display_type = 'ARROWS'
ob_bow_7.lineart.crease_threshold = 0.0
ob_node7b1.parent = ob_bow_7
ob_node7b1.matrix_parent_inverse = Matrix(((1.0, -0.0, 0.0, 2.8), (-0.0, 1.0, -0.0, -2.0), (0.0, 0.0, 1.0, -0.0), (-0.0, 0.0, -0.0, 1.0)))
ob_node7b1.location = (-2.3, 1.0, 0.0)
ob_node7b1.lineart.crease_threshold = 0.0
ob_0d.location = (0.0, 0.0, 0.0)
ob_0d.lock_rotations_4d = False
ob_0d.empty_display_type = 'ARROWS'
ob_0d.lineart.crease_threshold = 0.0
ob_3d.location = (0.0, 0.0, 0.0)
ob_3d.lock_rotations_4d = False
ob_3d.empty_display_type = 'ARROWS'
ob_3d.lineart.crease_threshold = 0.0
ob_7d.location = (0.0, 0.0, 0.0)
ob_7d.lock_rotations_4d = False
ob_7d.empty_display_type = 'ARROWS'
ob_7d.lineart.crease_threshold = 0.0
ob_11d.location = (0.0, 0.0, 0.0)
ob_11d.lock_rotations_4d = False
ob_11d.empty_display_type = 'ARROWS'
ob_11d.lineart.crease_threshold = 0.0
ob_22d.location = (0.0, 0.0, 0.0)
ob_22d.lock_rotations_4d = False
ob_22d.empty_display_type = 'ARROWS'
ob_22d.lineart.crease_threshold = 0.0
ob_27d.location = (0.0, 0.0, 0.0)
ob_27d.lock_rotations_4d = False
ob_27d.empty_display_type = 'ARROWS'
ob_27d.lineart.crease_threshold = 0.0
ob_bow_11.location = (0.0, 0.0, 0.0)
ob_bow_11.lock_rotations_4d = False
ob_bow_11.empty_display_type = 'ARROWS'
ob_bow_11.lineart.crease_threshold = 0.0
ob_bow_22.location = (0.0, 0.0, 0.0)
ob_bow_22.lock_rotations_4d = False
ob_bow_22.empty_display_type = 'ARROWS'
ob_bow_22.lineart.crease_threshold = 0.0
ob_bow_27.location = (0.0, 0.0, 0.0)
ob_bow_27.lock_rotations_4d = False
ob_bow_27.empty_display_type = 'ARROWS'
ob_bow_27.lineart.crease_threshold = 0.0
ob_node111.parent = ob_11d
ob_node111.location = (-1.9, 1.0, 0.0)
ob_node111.rotation_euler = (-1.571, 0.0, 0.0)
ob_node111.lineart.crease_threshold = 0.0
ob_node112.parent = ob_11d
ob_node112.location = (-1.5, -1.0, 0.0)
ob_node112.rotation_euler = (1.571, 0.0, 0.0)
ob_node112.lineart.crease_threshold = 0.0
ob_node7b2.parent = ob_bow_7
ob_node7b2.matrix_parent_inverse = Matrix(((1.0, -0.0, 0.0, 2.2), (-0.0, 1.0, -0.0, -2.0), (0.0, 0.0, 1.0, -0.0), (-0.0, 0.0, -0.0, 1.0)))
ob_node7b2.location = (-2.7, 1.0, 0.0)
ob_node7b2.lineart.crease_threshold = 0.0
ob_node11b1.parent = ob_bow_11
ob_node11b1.location = (0.5, -1.0, 0.0)
ob_node11b1.lineart.crease_threshold = 0.0
ob_node11b2.parent = ob_bow_11
ob_node11b2.location = (-0.5, -1.0, 0.0)
ob_node11b2.lineart.crease_threshold = 0.0
ob_node22b1.parent = ob_bow_22
ob_node22b1.location = (0.5, -1.0, 0.0)
ob_node22b1.lineart.crease_threshold = 0.0
ob_node22b2.parent = ob_bow_22
ob_node22b2.location = (-0.5, -1.0, 0.0)
ob_node22b2.lineart.crease_threshold = 0.0
ob_node27b1.parent = ob_bow_27
ob_node27b1.location = (0.5, -1.0, 0.0)
ob_node27b1.lineart.crease_threshold = 0.0
ob_node27b2.parent = ob_bow_27
ob_node27b2.location = (-0.5, -1.0, 0.0)
ob_node27b2.lineart.crease_threshold = 0.0
ob_3dx2.location = (0.0, 0.0, 0.0)
ob_3dx2.lock_rotations_4d = False
ob_3dx2.empty_display_type = 'ARROWS'
ob_3dx2.lineart.crease_threshold = 0.0
ob_node321.parent = ob_3dx2
ob_node321.location = (-1.7, 3.0, 0.0)
ob_node321.lineart.crease_threshold = 0.0
ob_node322.parent = ob_3dx2
ob_node322.location = (-1.5, -1.0, 0.0)
ob_node322.lineart.crease_threshold = 0.0
ob_node381.parent = ob_3dx8
ob_node381.location = (-2.3, 15.0, 0.0)
ob_node381.lineart.crease_threshold = 0.0
ob_node382.parent = ob_3dx8
ob_node382.location = (-1.5, -1.0, 0.0)
ob_node382.lineart.crease_threshold = 0.0
ob_3dx8.location = (0.0, 0.0, 0.0)
ob_3dx8.lock_rotations_4d = False
ob_3dx8.empty_display_type = 'ARROWS'
ob_3dx8.lineart.crease_threshold = 0.0
ob_3dx16.location = (0.0, 0.0, 0.0)
ob_3dx16.lock_rotations_4d = False
ob_3dx16.empty_display_type = 'ARROWS'
ob_3dx16.lineart.crease_threshold = 0.0
ob_node3161.parent = ob_3dx16
ob_node3161.location = (-3.1, 31.0, 0.0)
ob_node3161.lineart.crease_threshold = 0.0
ob_node3162.parent = ob_3dx16
ob_node3162.location = (-1.5, -1.0, 0.0)
ob_node3162.lineart.crease_threshold = 0.0
ob_7dx2.location = (0.0, 0.0, 0.0)
ob_7dx2.lock_rotations_4d = False
ob_7dx2.empty_display_type = 'ARROWS'
ob_7dx2.lineart.crease_threshold = 0.0
ob_7dx8.location = (0.0, 0.0, 0.0)
ob_7dx8.lock_rotations_4d = False
ob_7dx8.empty_display_type = 'ARROWS'
ob_7dx8.lineart.crease_threshold = 0.0
ob_7dx16.location = (0.0, 0.0, 0.0)
ob_7dx16.lock_rotations_4d = False
ob_7dx16.empty_display_type = 'ARROWS'
ob_7dx16.lineart.crease_threshold = 0.0
ob_node721.parent = ob_7dx2
ob_node721.location = (-1.9, 3.0, 0.0)
ob_node721.rotation_euler = (-1.571, 0.0, 0.0)
ob_node721.lineart.crease_threshold = 0.0
ob_node722.parent = ob_7dx2
ob_node722.location = (-1.5, -1.0, 0.0)
ob_node722.rotation_euler = (1.571, 0.0, 0.0)
ob_node722.lineart.crease_threshold = 0.0
ob_node781.parent = ob_7dx8
ob_node781.location = (-3.1, 15.0, 0.0)
ob_node781.rotation_euler = (-1.571, 0.0, 0.0)
ob_node781.lineart.crease_threshold = 0.0
ob_node782.parent = ob_7dx8
ob_node782.location = (-1.5, -1.0, 0.0)
ob_node782.rotation_euler = (1.571, 0.0, 0.0)
ob_node782.lineart.crease_threshold = 0.0
ob_node7161.parent = ob_7dx16
ob_node7161.location = (-4.7, 31.0, 0.0)
ob_node7161.rotation_euler = (-1.571, 0.0, 0.0)
ob_node7161.lineart.crease_threshold = 0.0
ob_node7162.parent = ob_7dx16
ob_node7162.location = (-1.5, -1.0, 0.0)
ob_node7162.rotation_euler = (1.571, 0.0, 0.0)
ob_node7162.lineart.crease_threshold = 0.0
ob_11d2.location = (0.0, 0.0, 0.0)
ob_11d2.lock_rotations_4d = False
ob_11d2.empty_display_type = 'ARROWS'
ob_11d2.lineart.crease_threshold = 0.0
ob_node1121.parent = ob_11d2
ob_node1121.location = (-2.3, 3.0, 0.0)
ob_node1121.rotation_euler = (-1.571, 0.0, 0.0)
ob_node1121.lineart.crease_threshold = 0.0
ob_node1122.parent = ob_11d2
ob_node1122.location = (-1.5, -1.0, 0.0)
ob_node1122.rotation_euler = (1.571, 0.0, 0.0)
ob_node1122.lineart.crease_threshold = 0.0
ob_11d8.location = (0.0, 0.0, 0.0)
ob_11d8.lock_rotations_4d = False
ob_11d8.empty_display_type = 'ARROWS'
ob_11d8.lineart.crease_threshold = 0.0
ob_node1181.parent = ob_11d8
ob_node1181.location = (-4.7, 15.0, 0.0)
ob_node1181.rotation_euler = (-1.571, 0.0, 0.0)
ob_node1181.lineart.crease_threshold = 0.0
ob_node1182.parent = ob_11d8
ob_node1182.location = (-1.5, -1.0, 0.0)
ob_node1182.rotation_euler = (1.571, 0.0, 0.0)
ob_node1182.lineart.crease_threshold = 0.0
ob_11d16.location = (0.0, 0.0, 0.0)
ob_11d16.lock_rotations_4d = False
ob_11d16.empty_display_type = 'ARROWS'
ob_11d16.lineart.crease_threshold = 0.0
ob_node11161.parent = ob_11d16
ob_node11161.location = (-7.9, 31.0, 0.0)
ob_node11161.rotation_euler = (-1.571, 0.0, 0.0)
ob_node11161.lineart.crease_threshold = 0.0
ob_node11162.parent = ob_11d16
ob_node11162.location = (-1.5, -1.0, 0.0)
ob_node11162.rotation_euler = (1.571, 0.0, 0.0)
ob_node11162.lineart.crease_threshold = 0.0
ob_22d2.location = (0.0, 0.0, 0.0)
ob_22d2.lock_rotations_4d = False
ob_22d2.empty_display_type = 'ARROWS'
ob_22d2.lineart.crease_threshold = 0.0
ob_node2221.parent = ob_22d2
ob_node2221.location = (-3.1, 3.0, 0.0)
ob_node2221.rotation_euler = (-1.571, 0.0, 0.0)
ob_node2221.lineart.crease_threshold = 0.0
ob_node2222.parent = ob_22d2
ob_node2222.location = (-1.5, -1.0, 0.0)
ob_node2222.rotation_euler = (1.571, 0.0, 0.0)
ob_node2222.lineart.crease_threshold = 0.0
ob_22d4.location = (0.0, 0.0, 0.0)
ob_22d4.lock_rotations_4d = False
ob_22d4.empty_display_type = 'ARROWS'
ob_22d4.lineart.crease_threshold = 0.0
ob_node2241.parent = ob_22d4
ob_node2241.location = (-4.7, 7.0, 0.0)
ob_node2241.rotation_euler = (-1.571, 0.0, 0.0)
ob_node2241.lineart.crease_threshold = 0.0
ob_node2242.parent = ob_22d4
ob_node2242.location = (-1.5, -1.0, 0.0)
ob_node2242.rotation_euler = (1.571, 0.0, 0.0)
ob_node2242.lineart.crease_threshold = 0.0
ob_27d4.location = (0.0, 0.0, 0.0)
ob_27d4.lock_rotations_4d = False
ob_27d4.empty_display_type = 'ARROWS'
ob_27d4.lineart.crease_threshold = 0.0
ob_node2741.parent = ob_27d4
ob_node2741.location = (-5.5, 7.0, 0.0)
ob_node2741.rotation_euler = (-1.571, 0.0, 0.0)
ob_node2741.lineart.crease_threshold = 0.0
ob_node2742.parent = ob_27d4
ob_node2742.location = (-1.5, -1.0, 0.0)
ob_node2742.rotation_euler = (1.571, 0.0, 0.0)
ob_node2742.lineart.crease_threshold = 0.0

# ---- collection membership
scene.collection.objects.link(ob_node272)
scene.collection.objects.link(ob_node01)
scene.collection.objects.link(ob_node02)
scene.collection.objects.link(ob_node271)
scene.collection.objects.link(ob_node31)
scene.collection.objects.link(ob_node32)
scene.collection.objects.link(ob_node71)
scene.collection.objects.link(ob_node72)
scene.collection.objects.link(ob_node221)
scene.collection.objects.link(ob_node222)
scene.collection.objects.link(ob_bow_7)
scene.collection.objects.link(ob_node7b1)
scene.collection.objects.link(ob_0d)
scene.collection.objects.link(ob_3d)
scene.collection.objects.link(ob_7d)
scene.collection.objects.link(ob_11d)
scene.collection.objects.link(ob_22d)
scene.collection.objects.link(ob_27d)
scene.collection.objects.link(ob_bow_11)
scene.collection.objects.link(ob_bow_22)
scene.collection.objects.link(ob_bow_27)
scene.collection.objects.link(ob_node111)
scene.collection.objects.link(ob_node112)
scene.collection.objects.link(ob_node7b2)
scene.collection.objects.link(ob_node11b1)
scene.collection.objects.link(ob_node11b2)
scene.collection.objects.link(ob_node22b1)
scene.collection.objects.link(ob_node22b2)
scene.collection.objects.link(ob_node27b1)
scene.collection.objects.link(ob_node27b2)
scene.collection.objects.link(ob_3dx2)
scene.collection.objects.link(ob_node321)
scene.collection.objects.link(ob_node322)
scene.collection.objects.link(ob_node381)
scene.collection.objects.link(ob_node382)
scene.collection.objects.link(ob_3dx8)
scene.collection.objects.link(ob_3dx16)
scene.collection.objects.link(ob_node3161)
scene.collection.objects.link(ob_node3162)
scene.collection.objects.link(ob_7dx2)
scene.collection.objects.link(ob_7dx8)
scene.collection.objects.link(ob_7dx16)
scene.collection.objects.link(ob_node721)
scene.collection.objects.link(ob_node722)
scene.collection.objects.link(ob_node781)
scene.collection.objects.link(ob_node782)
scene.collection.objects.link(ob_node7161)
scene.collection.objects.link(ob_node7162)
scene.collection.objects.link(ob_11d2)
scene.collection.objects.link(ob_node1121)
scene.collection.objects.link(ob_node1122)
scene.collection.objects.link(ob_11d8)
scene.collection.objects.link(ob_node1181)
scene.collection.objects.link(ob_node1182)
scene.collection.objects.link(ob_11d16)
scene.collection.objects.link(ob_node11161)
scene.collection.objects.link(ob_node11162)
scene.collection.objects.link(ob_22d2)
scene.collection.objects.link(ob_node2221)
scene.collection.objects.link(ob_node2222)
scene.collection.objects.link(ob_22d4)
scene.collection.objects.link(ob_node2241)
scene.collection.objects.link(ob_node2242)
scene.collection.objects.link(ob_27d4)
scene.collection.objects.link(ob_node2741)
scene.collection.objects.link(ob_node2742)

# ---- scene / render settings (as saved in the file)
scene.frame_start = 1; scene.frame_end = 250; scene.frame_set(181)
scene.render.engine = 'CYCLES'
scene.cycles.use_denoising = False
scene.cycles.samples = 128
scene.cycles.sampling_pattern = 'TABULATED_SOBOL'
scene.cycles.use_adaptive_sampling = False
scene.cycles.use_light_tree = False
scene.view_settings.view_transform = 'Filmic'
bpy.context.view_layer.update()

# ---- added for rendering (the .blend has no active camera and no usable light): camera, sun
cam_auto = bpy.data.cameras.new('AutoCamera')
cam_auto.lens = 50.0
cam_auto.sensor_width = 36.0
cam_auto.clip_end = 1000.0
ob_auto_camera = bpy.data.objects.new('AutoCamera', cam_auto)
scene.collection.objects.link(ob_auto_camera)
ob_auto_camera.location = (29.5909, -23.7484, 28.8327)
ob_auto_camera.rotation_euler = (1.09748, -7.21219e-08, 0.694738)
scene.camera = ob_auto_camera
light_auto_sun = bpy.data.lights.new('AutoSun', 'SUN')
light_auto_sun.energy = 3.0
light_auto_sun.angle = 0.0523599
ob_auto_sun = bpy.data.objects.new('AutoSun', light_auto_sun)
scene.collection.objects.link(ob_auto_sun)
ob_auto_sun.rotation_euler = (0.872665, 0.174533, 0.523599)
bpy.context.view_layer.update()

